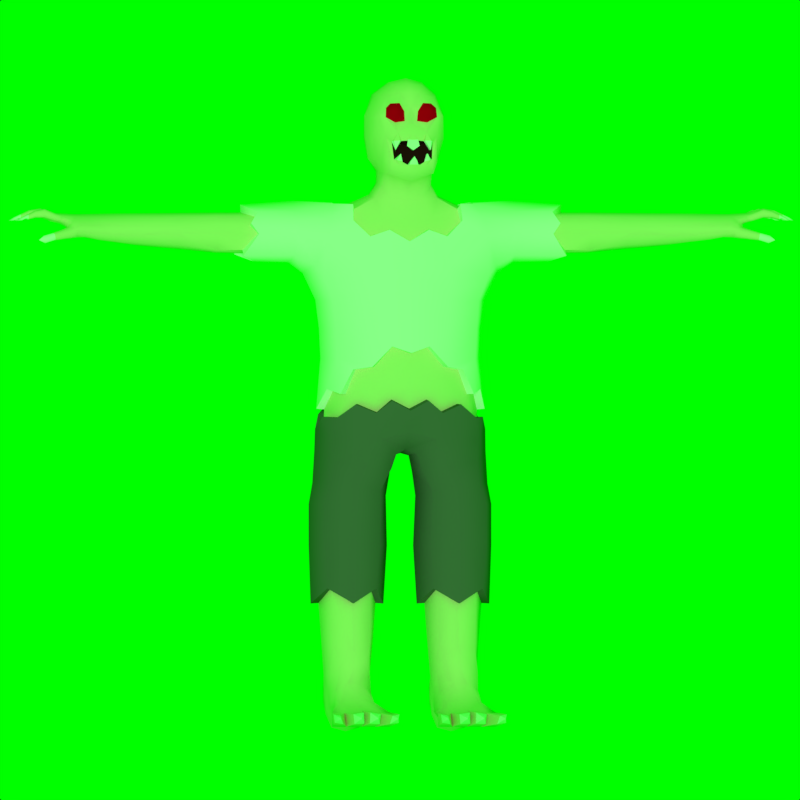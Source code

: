 # Source: zombie_character.blend  (saved by Blender 2.77.0; exported with 4.5.12 LTS)
import bpy
from mathutils import Matrix  # noqa: F401  (used for matrix-valued properties, if any)

bpy.ops.wm.read_factory_settings(use_empty=True)
scene = bpy.context.scene
scene.name = 'Scene'

# ---- collections
col_collection_1 = bpy.data.collections.new('Collection 1'); scene.collection.children.link(col_collection_1)

# ---- materials (node trees are filled in below, after node groups)
mat_main = bpy.data.materials.new('Main')
mat_main.alpha_threshold = 0.0
mat_main.use_transparent_shadow = False
mat_main.diffuse_color = (0.8073, 0.7639, 0.3899, 1.0)
mat_main.roughness = 0.5
mat_main.line_color = (0.0, 0.0, 0.0, 1.0)
mat_mouth = bpy.data.materials.new('mouth')
mat_mouth.alpha_threshold = 0.0
mat_mouth.use_transparent_shadow = False
mat_mouth.diffuse_color = (0.03968, 0.006722, 0.007072, 1.0)
mat_mouth.roughness = 0.5
mat_eyes = bpy.data.materials.new('Eyes')
mat_eyes.alpha_threshold = 0.0
mat_eyes.use_transparent_shadow = False
mat_eyes.diffuse_color = (1.0, 0.0, 0.007445, 1.0)
mat_eyes.roughness = 0.5
mat_shirt = bpy.data.materials.new('shirt')
mat_shirt.alpha_threshold = 0.0
mat_shirt.use_transparent_shadow = False
mat_shirt.diffuse_color = (1.0, 1.0, 1.0, 1.0)
mat_shirt.roughness = 0.5
mat_trousers = bpy.data.materials.new('Trousers')
mat_trousers.alpha_threshold = 0.0
mat_trousers.use_transparent_shadow = False
mat_trousers.diffuse_color = (0.1282, 0.1282, 0.1282, 1.0)
mat_trousers.roughness = 0.5
mat_teeth = bpy.data.materials.new('teeth')
mat_teeth.alpha_threshold = 0.0
mat_teeth.use_transparent_shadow = False
mat_teeth.diffuse_color = (1.0, 1.0, 1.0, 1.0)
mat_teeth.roughness = 0.5

# ---- material node trees

# ---- world
world_world = bpy.data.worlds.new('World'); scene.world = world_world
world_world.color = (0.0, 1.0, 0.0)
world_world.use_sun_shadow = False
world_world.sun_shadow_jitter_overblur = 0.0
world_world.cycles.sampling_method = 'MANUAL'

# ---- cameras
cam_camera = bpy.data.cameras.new('Camera')
cam_camera.type = 'ORTHO'
cam_camera.clip_end = 100.0
cam_camera.lens = 35.0
cam_camera.sensor_width = 32.0
cam_camera.sensor_height = 18.0
cam_camera.ortho_scale = 10.0
cam_camera.dof.focus_distance = 0.0
cam_camera.dof.aperture_fstop = 128.0

# ---- lights
light_hemi = bpy.data.lights.new('Hemi', 'SUN')
light_hemi.color = (0.7613, 0.7613, 0.7613)
light_hemi.transmission_factor = 0.0
light_hemi.angle = 0.1993
light_hemi.energy = 1.0
light_hemi.shadow_buffer_clip_start = 0.5
light_hemi.shadow_soft_size = 0.1
light_hemi.shadow_cascade_max_distance = 1000.0

# ---- meshes
me_plane = bpy.data.meshes.new('Plane')
me_plane.from_pydata([(-1.0, -1.0, 0.0), (1.0, -1.0, 0.0), (-1.0, 1.0, 0.0), (1.0, 1.0, 0.0)], [], [(0, 1, 3, 2)])
me_plane.use_remesh_preserve_volume = False
me_plane.use_remesh_preserve_attributes = False
me_plane.use_mirror_vertex_groups = False
me_plane.update()
me_character = bpy.data.meshes.new('Character')
me_character.from_pydata([(-0.8442, -0.1096, -0.3163), (-0.8249, -0.2159, 0.3474), (-0.4428, -3.064, 0.2606), (-0.9034, -3.069, 0.258), (-0.4645, -3.62, -0.2744), (-0.4364, -3.663, 0.3306), (-0.8833, -3.62, -0.2667), (-0.9072, -3.631, 0.4254), (-0.6437, 2.317, -0.2633), (-0.6568, 2.39, 0.3562), (-2.374, 1.904, -0.1456), (-2.375, 1.877, 0.2398), (-2.375, 2.287, -0.1703), (-2.375, 2.287, 0.2398), (-0.2781, 2.725, -0.0275), (-0.3036, 2.678, 0.4045), (-3.329, 1.975, -0.09898), (-3.304, 1.961, 0.175), (-0.2974, 3.785, 0.6003), (-0.4969, -4.092, -0.1287), (-0.4346, -4.017, 0.4767), (-0.8481, -4.092, -0.1285), (-0.9126, -4.0, 0.5534), (-0.9039, -3.759, -0.2802), (-0.4483, -3.768, -0.2833), (-0.824, -4.09, -0.2581), (-0.521, -4.09, -0.2581), (-0.9726, -0.1155, 0.02334), (-0.6755, -3.14, 0.3916), (-0.9247, -2.328, -0.262), (-0.922, -2.347, 0.2335), (-0.4284, -2.349, 0.2341), (-0.4283, -2.252, -0.2599), (-0.3945, -3.694, -0.06347), (-0.9581, -3.655, -0.04742), (-0.676, -3.515, -0.3257), (-0.4544, -3.408, -0.2218), (-0.9006, -3.404, -0.2208), (-0.9411, -3.422, 0.2492), (-0.4303, -3.423, 0.2191), (-0.772, 0.07565, 0.3944), (-0.8305, 0.1219, -0.3332), (-0.5858, 2.494, 0.08041), (-0.7984, 2.369, -0.143), (-0.875, 2.369, 0.1812), (-2.373, 1.843, 0.03482), (-2.375, 2.345, 0.03474), (-2.375, 2.082, 0.2972), (-2.375, 2.082, -0.2278), (-2.071, 1.896, -0.1519), (-1.875, 2.287, -0.1703), (-1.875, 2.287, 0.2398), (-2.057, 1.877, 0.2398), (-0.1164, 3.843, 0.6166), (-0.1775, 2.744, -0.1024), (-0.1994, 2.656, 0.4685), (-0.3189, 2.278, 0.4456), (-0.4019, -0.1502, 0.5214), (-0.3311, 2.716, 0.181), (-0.3865, 2.531, 0.3682), (-0.3874, 2.555, -0.117), (-3.3, 1.928, 0.03799), (-3.349, 2.062, 0.2808), (-3.355, 2.068, -0.2126), (-2.858, 1.942, 0.1902), (-2.864, 1.944, -0.1197), (-2.874, 2.183, -0.1972), (-0.4412, 0.4146, 0.5582), (-0.3969, -0.09619, -0.4984), (-0.501, -4.052, -0.01713), (-0.8447, -4.05, -0.01352), (-0.675, -4.032, 0.4402), (-0.6725, -4.138, -0.1136), (-0.9479, -3.828, 0.5454), (-0.3664, -3.901, 0.3446), (-0.4361, -3.937, -0.1679), (-0.9176, -3.922, -0.1627), (-0.8962, -3.775, 0.6735), (-0.4645, -3.778, 0.6677), (-1.038, -4.083, 0.8736), (-0.312, -4.083, 0.8736), (-0.6744, -3.727, -0.3751), (-0.6725, -4.06, -0.3868), (-0.46, -3.914, -0.2617), (-0.8908, -3.903, -0.2586), (-0.6725, -4.128, -0.2852), (-0.6729, -3.918, -0.3848), (-0.312, -3.901, 0.8736), (-0.675, -4.083, 0.8736), (-1.038, -3.901, 0.8736), (-0.4935, -4.083, 0.8736), (-0.9282, -3.854, -0.04307), (-0.4271, -3.89, -0.06479), (-0.6727, -4.077, 0.05551), (-0.4241, -0.006395, -0.5216), (-0.1912, 2.502, 0.4259), (-0.4585, 0.1491, 0.5821), (-2.875, 2.082, -0.2278), (-2.857, 1.892, 0.03538), (-4.444, 2.33, -0.01384), (-0.1856, 2.56, -0.2191), (-0.1797, 3.346, 0.778), (-1.875, 1.834, 0.03474), (-1.875, 2.082, 0.2972), (-2.041, 2.345, 0.03474), (-2.875, 2.082, 0.2972), (-1.875, 2.082, -0.2278), (-0.4218, 2.57, 0.1195), (-0.3895, -3.463, -0.02037), (-0.675, -3.335, 0.4275), (-0.9724, -3.446, -0.009242), (-0.675, -3.72, 0.6607), (-0.6755, -2.535, -0.3758), (-0.3125, -2.535, -0.01279), (-0.6755, -2.535, 0.3178), (-1.038, -2.535, -0.01279), (-4.435, 2.34, -0.05449), (-4.64, 2.356, -0.1915), (-4.424, 2.238, 0.04066), (-4.425, 2.238, 0.1226), (-4.437, 2.237, 0.08185), (-4.451, 2.33, 0.1224), (-4.44, 2.341, 0.08157), (-4.45, 2.331, 0.04082), (-4.438, 2.289, 0.02708), (-4.64, 2.321, -0.2265), (-4.447, 2.328, 0.1766), (-4.435, 2.237, 0.2135), (-4.425, 2.237, 0.1773), (-4.436, 2.287, 0.1638), (-4.44, 2.25, 0.2518), (-4.425, 2.28, 0.2609), (-4.445, 2.32, 0.2477), (-4.435, 2.333, 0.2099), (-4.354, 2.213, 0.1495), (-4.376, 2.233, -0.2066), (-4.331, 2.214, -0.1021), (-4.328, 2.326, -0.1058), (-4.38, 2.237, 0.2435), (-4.33, 2.321, 0.1458), (-4.224, 2.154, 0.3849), (-4.207, 2.139, -0.02642), (-4.338, 2.211, 0.03015), (-4.286, 2.124, 0.2111), (-4.178, 2.122, -0.05088), (-4.235, 2.143, 0.06575), (-4.217, 2.104, 0.103), (-4.315, 2.334, 0.0174), (-4.337, 2.298, -0.1891), (-4.125, 2.083, -0.05779), (-4.157, 2.13, -0.1399), (-4.184, 2.107, 0.3837), (-4.361, 2.3, 0.2298), (-4.179, 2.036, 0.3108), (-4.153, 2.067, 0.08549), (-0.5487, -3.716, -0.3449), (-0.5912, -4.065, -0.3565), (-0.8056, -3.715, -0.348), (-0.7538, -4.065, -0.3565), (-0.7899, -3.915, -0.3545), (-0.559, -3.915, -0.3532), (-0.413, -3.787, -0.1905), (-0.9443, -3.769, -0.1857), (-0.3995, -3.589, -0.1626), (-0.9527, -3.578, -0.1553), (-0.4071, -3.635, 0.1226), (-0.9555, -3.605, 0.165), (-0.518, -3.979, 0.1291), (-0.8628, -3.999, 0.2094), (-0.9388, -3.834, 0.2123), (-0.4284, -3.864, 0.1312), (-0.8565, -4.083, 0.8736), (-0.762, -3.539, 0.4768), (-0.5885, -3.535, 0.4009), (-0.5215, -3.273, 0.3839), (-0.8155, -3.303, 0.3682), (-3.647, 1.973, 0.0511), (-3.66, 1.984, 0.1799), (-3.719, 2.332, 0.02828), (-3.71, 2.278, 0.1749), (-3.703, 2.072, 0.2689), (-3.695, 2.097, -0.1763), (-3.74, 2.03, -0.06857), (-3.721, 2.301, -0.1213), (-4.433, 2.236, -0.05466), (-4.425, 2.238, -0.09572), (-4.424, 2.238, -0.01394), (-4.446, 2.33, -0.09548), (-4.639, 2.296, -0.2165), (-4.435, 2.288, -0.1089), (-4.425, 2.237, -0.1503), (-4.423, 2.332, -0.1814), (-4.436, 2.326, -0.1508), (-4.412, 2.277, -0.2298), (-4.43, 2.249, -0.2218), (-4.427, 2.237, -0.1851), (-4.43, 2.318, -0.217), (-4.64, 2.286, -0.1911), (-0.3318, 2.697, 0.3029), (-0.322, 2.721, 0.06688), (-0.2816, 3.056, 0.813), (-0.4317, 2.535, 0.2548), (-0.3641, 3.019, -0.08339), (-0.3472, 2.972, 0.627), (-0.4469, 3.016, 0.1999), (-0.2741, 2.834, 0.7473), (-0.2168, 3.016, -0.1769), (-0.3835, 3.001, 0.4524), (-0.4277, 3.031, 0.05154), (-0.3312, 3.298, 0.7089), (-0.4942, 3.283, 0.2375), (-0.3012, 2.857, -0.0264), (-0.2074, 2.895, -0.1287), (-0.2983, 2.834, 0.5153), (-0.3227, 2.864, 0.2084), (-0.206, 2.799, 0.6112), (-0.3067, 2.846, 0.3803), (-0.3259, 2.879, 0.08153), (-4.425, 2.279, -0.1368), (-4.529, 2.298, -0.2249), (-4.425, 2.279, -0.0003173), (-4.529, 2.285, -0.1911), (-4.425, 2.279, 0.1363), (-4.529, 2.332, -0.2379), (-4.529, 2.379, -0.1916), (-4.529, 2.366, -0.1577), (-4.575, 2.393, -0.055), (-4.735, 2.314, -0.1914), (-4.575, 2.284, -0.0548), (-4.575, 2.297, -0.01394), (-4.575, 2.379, -0.09597), (-4.575, 2.297, -0.09572), (-4.575, 2.38, -0.01399), (-4.735, 2.289, -0.2156), (-4.602, 2.342, 0.027), (-4.602, 2.287, 0.08163), (-4.602, 2.397, 0.08168), (-4.602, 2.301, 0.04066), (-4.602, 2.383, 0.04067), (-4.602, 2.301, 0.1226), (-4.602, 2.383, 0.1227), (-4.58, 2.335, 0.1642), (-4.735, 2.272, -0.2087), (-4.58, 2.335, 0.2735), (-4.58, 2.39, 0.2189), (-4.58, 2.28, 0.2188), (-4.58, 2.294, 0.1778), (-4.58, 2.376, 0.1779), (-4.58, 2.376, 0.2599), (-4.58, 2.294, 0.2598), (-4.529, 2.366, -0.2253), (-4.529, 2.298, -0.1574), (-4.735, 2.265, -0.1912), (-4.575, 2.338, -0.1095), (-4.529, 2.332, -0.1447), (-4.575, 2.339, -0.0003173), (-4.602, 2.342, 0.1363), (-4.639, 2.347, -0.1661), (-4.708, 2.37, -0.05498), (-4.233, 2.04, 0.2343), (-4.708, 2.283, -0.05482), (-4.707, 2.295, -0.02339), (-4.707, 2.358, -0.08645), (-4.707, 2.295, -0.08629), (-4.707, 2.358, -0.02346), (-4.216, 2.046, 0.3693), (-4.747, 2.329, 0.03834), (-4.747, 2.286, 0.08174), (-4.747, 2.373, 0.08178), (-4.746, 2.298, 0.05023), (-4.746, 2.361, 0.05025), (-4.746, 2.298, 0.1133), (-4.746, 2.361, 0.1133), (-4.692, 2.324, 0.1751), (-4.692, 2.323, 0.2619), (-4.692, 2.367, 0.2186), (-4.692, 2.28, 0.2185), (-4.692, 2.292, 0.187), (-4.692, 2.355, 0.187), (-4.692, 2.355, 0.2501), (-4.692, 2.292, 0.25), (-4.639, 2.346, -0.2168), (-4.639, 2.296, -0.1659), (-4.274, 2.136, 0.3934), (-4.708, 2.326, -0.09826), (-4.64, 2.321, -0.1561), (-4.708, 2.326, -0.01153), (-4.747, 2.329, 0.1252), (-4.735, 2.307, -0.1738), (-4.807, 2.323, -0.05494), (-4.807, 2.259, -0.05483), (-4.807, 2.268, -0.03205), (-4.807, 2.314, -0.07775), (-4.807, 2.268, -0.07764), (-4.807, 2.314, -0.0321), (-4.855, 2.292, 0.05014), (-4.855, 2.26, 0.08168), (-4.855, 2.323, 0.08171), (-4.854, 2.269, 0.05884), (-4.854, 2.315, 0.05886), (-4.854, 2.269, 0.1045), (-4.854, 2.314, 0.1045), (-4.784, 2.29, 0.1867), (-4.784, 2.29, 0.2499), (-4.784, 2.322, 0.2183), (-4.784, 2.258, 0.2183), (-4.783, 2.267, 0.1954), (-4.783, 2.313, 0.1955), (-4.783, 2.313, 0.2412), (-4.783, 2.267, 0.2411), (-4.735, 2.307, -0.2089), (-4.735, 2.272, -0.1737), (-4.807, 2.291, -0.0864), (-4.735, 2.29, -0.167), (-4.807, 2.291, -0.02337), (-4.855, 2.292, 0.1132), (-4.257, 2.036, 0.3841), (-4.281, 2.04, 0.2838), (-4.294, 2.082, 0.2647), (-4.266, 2.021, 0.3323), (-4.306, 2.158, 0.3301), (-4.242, 2.088, 0.4012), (-4.45, 2.059, 0.3457), (-4.374, 2.075, 0.3147), (-4.371, 2.115, 0.3212), (-4.345, 2.014, 0.3628), (-4.363, 2.031, 0.323), (-4.364, 2.137, 0.3728), (-4.335, 2.071, 0.4247), (-4.334, 2.028, 0.4055), (-4.348, 2.115, 0.4133), (-4.52, 2.043, 0.3828), (-4.452, 2.099, 0.3621), (-4.421, 2.004, 0.3918), (-4.438, 2.018, 0.3548), (-4.439, 2.111, 0.4015), (-4.41, 2.056, 0.4475), (-4.408, 2.016, 0.4311), (-4.422, 2.097, 0.4384), (-3.993, 2.285, 0.1814), (-4.517, 2.079, 0.3935), (-4.496, 1.998, 0.4208), (-4.506, 2.01, 0.3873), (-4.511, 2.087, 0.4288), (-4.487, 2.041, 0.4668), (-4.48, 2.008, 0.4525), (-4.492, 2.077, 0.4588), (-3.989, 2.327, 0.0237), (-4.008, 2.31, -0.1331), (-3.847, 2.0, 0.07188), (-3.892, 2.11, -0.1706), (-3.915, 2.012, 0.2349), (-3.956, 2.086, 0.3188), (-2.375, 2.185, 0.2683), (-2.375, 2.185, -0.1988), (-1.97, 2.185, 0.2685), (-2.875, 2.183, 0.2668), (-2.01, 2.185, -0.199), (-4.269, 2.204, -0.1679), (-4.226, 2.229, -0.1917), (-4.238, 2.216, 0.314), (-3.721, 2.188, 0.2665), (-3.75, 2.2, -0.2222), (-3.969, 2.21, -0.2016), (-3.978, 2.186, 0.3063), (-4.85, 2.278, 0.2182), (-4.793, 2.279, -0.1913), (-4.875, 2.279, -0.05488), (-4.925, 2.279, 0.08166), (-4.54, 2.035, 0.4389), (-4.61, 1.964, 0.4316), (-4.595, 1.974, 0.4633), (-4.602, 2.007, 0.4776), (-4.163, 2.326, 0.02147), (-4.105, 2.109, 0.3692), (-4.185, 2.29, 0.2103), (-4.181, 2.303, -0.1494), (-4.023, 2.031, 0.08279), (-4.053, 2.126, -0.1581), (-4.059, 2.041, 0.2945), (-3.992, 2.061, -0.05703), (-4.12, 2.212, -0.203), (-4.137, 2.184, 0.3655), (-4.258, 2.092, 0.2292), (-4.284, 2.294, 0.2317), (-4.33, 2.246, -0.2162), (-4.329, 2.211, 0.2287), (-4.333, 2.108, 0.2837), (-4.295, 2.178, 0.2546), (-4.303, 2.246, 0.2728), (-4.289, 2.159, 0.178), (-4.25, 2.259, 0.2608), (-4.294, 2.217, 0.277), (-4.126, 2.048, 0.2061), (-4.367, 2.264, 0.2603), (-0.6325, 2.443, 0.2178), (-0.6292, 2.441, -0.1039), (0.0, 2.639, 0.498), (0.0, 2.755, -0.1502), (0.0, 2.247, 0.4815), (0.0, 0.5843, 0.6351), (0.0, -0.1051, 0.5828), (0.0, -0.04246, -0.5585), (0.0, 2.585, -0.2326), (0.0, 0.1712, 0.6184), (0.0, 0.268, -0.588), (0.0, 3.321, 0.8135), (0.0, 2.48, 0.4564), (0.0, 2.966, -0.2429), (0.0, 2.774, 0.7975), (0.0, 2.902, -0.1826), (0.0, 2.731, 0.6499), (-0.9114, -2.933, -0.2514), (-0.6752, -2.973, -0.3564), (-0.4395, -2.919, -0.251), (-0.3481, -3.009, -0.009049), (-1.002, -3.009, -0.009173), (-0.6498, 0.3808, 0.4325), (0.0, 2.407, -0.2925), (-0.3186, 2.156, -0.4332), (0.0, 2.049, -0.441), (-0.875, 2.369, 0.03474), (0.0, 2.898, 0.8668), (-0.1558, 2.922, 0.8397), (0.0, 4.023, 0.3633), (0.0, 3.985, 0.04077), (0.0, 3.923, -0.09119), (0.0, 4.018, 0.1982), (0.0, 3.952, 0.5338), (-0.08684, 3.611, 0.7026), (-0.1799, 3.932, 0.4895), (-0.1999, 3.963, 0.1661), (-0.1743, 3.96, -0.0004448), (-0.2065, 3.973, 0.3303), (-0.3885, 3.824, 0.2897), (-0.3579, 3.82, -0.04587), (0.0, 3.768, -0.2122), (-0.3887, 3.818, 0.1179), (-0.3498, 3.809, 0.4603), (-0.2087, 3.808, -0.1338), (-0.261, 3.529, -0.1773), (-0.4524, 3.549, 0.4904), (-0.4754, 3.551, 0.07725), (0.0, 3.521, -0.2765), (0.0, 3.261, 0.7441), (-0.4409, 3.536, -0.08848), (-0.4073, 3.562, 0.6671), (-0.5032, 3.562, 0.2562), (-0.4002, 3.262, -0.09716), (-0.2404, 3.008, 0.8221), (0.0, 2.928, 0.8426), (0.0, 3.242, -0.2557), (-0.4748, 3.276, 0.05405), (-0.4507, 3.272, 0.512), (-0.2322, 3.255, -0.1909), (-0.07879, 3.488, 0.6912), (0.0, 3.573, 0.7164), (0.0, 3.662, 0.6841), (-0.1494, 3.714, 0.7139), (0.0, 3.456, 0.7484), (-0.3273, 3.537, 0.7221), (0.0, 3.846, 0.6248), (-0.203, 3.471, 0.7066), (-0.2614, 3.708, 0.6767), (-3.298, 2.185, 0.2666), (-0.9842, -0.3614, 0.001241), (-2.82, 2.284, 0.2182), (-3.265, 2.281, 0.1965), (-2.823, 2.341, 0.03259), (-3.271, 2.336, 0.03044), (-2.824, 2.292, -0.154), (-3.273, 2.296, -0.1376), (-3.312, 2.191, -0.2097), (0.0, 1.976, 0.5228), (-0.4776, 2.045, 0.4659), (-0.1593, 2.234, -0.4371), (-0.4613, 2.281, -0.3482), (-0.3325, 2.439, -0.2961), (-0.5156, 2.436, -0.1902), (-0.2388, 2.124, 0.4943), (-0.6872, 2.217, 0.411), (-0.2204, 0.6664, 0.5968), (-0.8852, 0.1332, 0.1849), (-0.2233, 0.008796, 0.5663), (-0.6134, -0.2702, -0.3906), (-0.6358, -0.0466, 0.4486), (-0.919, -0.1715, -0.1392), (-0.9316, -0.2099, 0.1114), (-0.197, -0.1474, -0.5146), (-0.1723, 3.207, 0.6763), (-0.1561, 2.978, 0.74), (0.0, 2.94, 0.772), (0.0, 3.175, 0.7266), (-0.2537, 3.16, 0.7859), (-0.2471, 3.084, 0.804), (-0.1421, 3.239, 0.7879), (-0.05881, 3.244, 0.8034), (-0.1374, 2.977, 0.8539), (-0.07822, 2.942, 0.8664), (-0.1637, 3.079, 0.861), (0.0, 3.044, 0.8781), (-0.04355, 2.98, 0.8317), (-0.2604, 3.235, 0.7678), (0.0, 3.121, 0.8023), (-0.217, 3.125, 0.7904), (-0.05574, 2.945, 0.8803), (-0.07219, 3.176, 0.7975), (0.0, 2.947, 0.8913), (-0.2152, 3.003, 0.8675), (-0.1548, 2.989, 0.8706), (-0.04209, 2.988, 0.9007), (0.0, 3.048, 0.935), (-0.24, 3.242, 0.8128), (-0.1584, 3.246, 0.8147), (-0.1713, 3.083, 0.9179), (-0.06522, 3.258, 0.8257), (0.0, 3.253, 0.8338), (-0.07973, 3.18, 0.8544), (0.0, 3.126, 0.8592), (-0.2246, 3.13, 0.8473), (-0.2618, 3.586, 0.7761), (-0.1576, 3.566, 0.7667), (-0.1839, 3.676, 0.7673), (-0.2489, 3.676, 0.7595), (-0.07459, 2.9, 0.8555), (-0.675, -3.885, 0.9284), (-0.8891, -3.913, 0.9279), (-0.4625, -3.913, 0.9279), (-0.2649, -3.928, 1.29), (-0.2776, -4.033, 1.311), (-0.3859, -4.049, 1.29), (-0.3535, -3.944, 1.309), (-0.982, -4.049, 1.29), (-1.091, -4.033, 1.311), (-1.103, -3.928, 1.29), (-1.015, -3.944, 1.309), (-0.7146, -3.904, 1.29), (-0.7097, -4.043, 1.29), (-0.8505, -3.924, 1.288), (-0.8356, -4.049, 1.29), (-0.5143, -4.049, 1.29), (-0.6403, -4.043, 1.29), (-0.6353, -3.904, 1.29), (-0.4994, -3.924, 1.288), (-0.3199, -3.984, 1.5), (-0.5702, -3.978, 1.489), (-0.7797, -3.978, 1.489), (-1.049, -3.983, 1.5), (-1.433, 1.724, 0.03174), (-1.4, 1.812, 0.3112), (-1.399, 2.229, 0.3747), (-1.381, 2.366, 0.3011), (-1.391, 2.077, -0.3263), (-1.429, 1.819, -0.2351), (-0.8099, 2.455, -0.1929), (-1.381, 2.366, -0.2316), (-0.8942, 2.456, 0.2252), (-0.6841, 2.45, 0.4313), (-1.197, 1.761, -0.2949), (-1.152, 1.681, 0.3221), (-1.878, 2.355, -0.2437), (-1.878, 2.356, 0.3121), (-2.057, 1.805, 0.3094), (-1.392, 2.079, 0.3958), (-1.399, 2.226, -0.3063), (-0.6577, 2.395, -0.3232), (-2.073, 1.824, -0.2214), (-0.4554, -0.005247, -0.6166), (0.0, 0.2635, -0.6862), (-0.9074, 0.1269, -0.3969), (-1.877, 1.734, 0.03085), (-1.876, 2.078, 0.3972), (-1.971, 2.212, 0.3648), (-2.045, 2.445, 0.03474), (-1.025, 2.05, 0.5373), (-0.9819, 2.277, 0.4609), (-1.242, 1.589, -0.005539), (-0.9778, 2.273, -0.396), (-1.876, 2.075, -0.3275), (-2.012, 2.212, -0.2953), (0.0, 1.632, -0.628), (0.0, 2.068, -0.5369), (-0.6995, 0.3848, 0.5192), (-0.4832, 0.4162, 0.649), (-0.8756, 0.5146, 0.405), (-0.4775, 2.327, -0.4353), (-0.3326, 2.178, -0.5298), (-0.1595, 2.251, -0.5357), (-1.379, 2.49, 0.03508), (-0.8796, 2.469, 0.03213), (-0.8507, 0.07838, 0.4561), (0.0, 1.985, 0.6221), (0.0, 1.654, 0.6519), (0.0, 1.327, 0.6817), (0.0, 0.9975, 0.7118), (-0.2506, 2.13, 0.5934), (-0.4913, 2.047, 0.5649), (-0.6949, 2.247, 0.5064), (-0.5109, 1.632, 0.5844), (-0.4882, 0.9075, 0.6342), (-0.4957, 1.275, 0.6073), (-0.8964, 0.888, 0.3927), (-0.9242, 1.24, 0.3805), (-1.045, 1.54, 0.3934), (0.0, 0.7078, -0.7269), (0.0, 1.174, -0.689), (-0.5057, 1.688, -0.5959), (-0.4664, 0.4984, -0.6105), (-0.4784, 0.895, -0.6502), (-0.4871, 1.291, -0.6264), (-1.045, 1.679, -0.4628), (-1.027, 2.084, -0.4359), (-0.8712, 0.5312, -0.4024), (-0.8892, 0.9161, -0.3981), (-0.9196, 1.288, -0.3896), (-1.077, 1.255, -0.01487), (-1.031, 0.8991, -0.01617), (-1.015, 0.5268, -0.004938), (-1.072, -0.1066, 0.01743), (-0.9773, 0.1398, 0.2234), (-0.2382, 0.6712, 0.6951), (0.0, 0.5895, 0.7338), (-0.8962, -0.4649, -0.3757), (-0.916, -0.1155, -0.3856), (-0.1881, -1.191, 0.0244), (-0.3328, -1.143, 0.4044), (-0.6718, -0.4566, 0.5076), (-0.889, -0.2208, 0.4241), (-0.6034, -1.203, -0.5245), (-0.3006, -0.953, -0.3762), (-0.2448, -0.8245, -0.2825), (-0.2341, -0.00849, 0.6642), (0.0, -0.1312, 0.6772), (-0.1301, -0.67, 0.4197), (0.0, -0.6079, 0.3822), (-0.6431, -0.2836, -0.4852), (0.0, -0.3997, 0.604), (0.0, -0.6609, 0.009677), (0.0, -0.3074, -0.5976), (0.0, -0.06532, -0.6554), (-0.5079, -0.5623, -0.5295), (-0.6966, -1.06, 0.4712), (-0.323, -1.815, -0.3656), (-0.326, -1.816, 0.3475), (0.0, -0.5463, -0.3939), (-0.1726, -0.6105, -0.4079), (-0.6723, -0.05442, 0.5413), (-0.4246, -0.1608, 0.6183), (-0.1887, -0.8468, 0.4049), (-0.2073, -0.1687, -0.6117), (-0.4174, -0.1163, -0.5941), (-0.3498, -0.4839, 0.5913), (-0.1029, -0.6905, 0.0253), (-0.1399, -0.883, 0.04637), (-0.3575, -0.4207, -0.5412), (-0.6819, -2.541, -0.4754), (-0.9985, -2.335, -0.3291), (-0.3616, -2.257, -0.3342), (-0.2129, -2.543, -0.008023), (-0.3634, -2.356, 0.3098), (-0.6758, -2.541, 0.4176), (-0.9884, -2.353, 0.3079), (-0.6808, -1.52, 0.4619), (-1.024, -1.815, 0.3436), (-1.163, -1.811, -0.01022), (-1.138, -2.541, -0.0116), (-0.9448, -1.072, -0.4237), (-0.8077, -1.509, -0.5171), (-1.032, -1.816, -0.3564), (-0.9338, -0.5008, 0.3603), (-0.6394, -0.6321, 0.5239), (-0.9141, -0.769, 0.3671), (-0.1673, -1.815, -0.01008), (-0.5195, -0.8348, 0.5194), (-0.5761, -0.8602, -0.4997), (-0.9389, -0.7378, -0.3769), (-0.2012, -0.6994, -0.3342), (-0.3704, -0.6908, 0.5416), (-0.3363, -0.7159, -0.4478), (-1.115, -1.038, -0.01738), (-1.038, -1.305, -0.349), (-1.091, -0.6401, -0.01419), (-1.163, -1.299, -0.01011), (-1.028, -1.305, 0.3399), (-0.9281, -1.024, 0.388), (-1.084, -0.3599, -0.001034), (-1.009, -0.1754, -0.1817), (-1.023, -0.2071, 0.1521), (-4.816, 2.276, -0.1914), (-4.816, 2.269, -0.1738), (-4.888, 2.276, -0.07775), (-4.888, 2.285, -0.05494), (-4.888, 2.276, -0.0321), (-4.935, 2.277, 0.05886), (-4.936, 2.286, 0.08171), (-4.935, 2.277, 0.1045), (-4.936, 2.254, 0.05014), (-4.864, 2.275, 0.1955), (-4.865, 2.252, 0.1867), (-4.864, 2.275, 0.2412), (-4.865, 2.252, 0.2499), (-4.865, 2.284, 0.2183), (-4.816, 2.269, -0.2089), (-4.816, 2.252, -0.2156), (-4.874, 2.241, -0.1913), (-4.888, 2.253, -0.0864), (-4.816, 2.252, -0.167), (-4.888, 2.253, -0.02337), (-4.936, 2.254, 0.1132), (-4.956, 2.241, -0.05488), (-5.006, 2.241, 0.08166), (-4.931, 2.241, 0.2182), (-4.607, 2.043, 0.4696), (-4.626, 2.053, 0.4396), (-4.69, 2.001, 0.4497), (-0.3191, 3.652, 0.6994)], [], [(35, 36, 4), (34, 110, 164), (175, 38, 7, 172), (33, 108, 165), (201, 59, 15, 198), (106, 49, 10, 48), (104, 50, 12, 46), (355, 51, 13, 353), (102, 52, 11, 45), (215, 55, 397, 411), (100, 54, 398, 403), (192, 137, 191), (98, 64, 17, 61), (97, 65, 16, 63), (401, 404, 483), (95, 56, 399, 407), (70, 93, 168), (170, 74, 20, 167), (91, 76, 21, 70), (160, 83, 26, 156), (82, 85, 158), (161, 75, 83), (75, 19, 26, 83), (26, 85, 156), (19, 72, 85, 26), (72, 21, 25, 85), (23, 6, 157), (81, 35, 155), (159, 86, 82, 158), (157, 81, 86, 159), (155, 24, 83, 160), (20, 74, 87, 80), (74, 5, 78, 87), (79, 22, 171), (88, 71, 90), (73, 77, 7), (73, 22, 79, 89), (71, 20, 90), (169, 91, 70, 168), (166, 34, 91, 169), (76, 91, 162), (21, 76, 84, 25), (162, 6, 23), (75, 92, 69, 19), (163, 33, 161), (165, 5, 74, 170), (72, 93, 70, 21), (19, 69, 93, 72), (167, 20, 71), (68, 94, 488), (0, 41, 484), (55, 95, 407, 397), (15, 59, 95, 55), (59, 9, 56, 95), (67, 96, 404, 400), (57, 96, 485), (66, 97, 63), (354, 48, 97, 66), (48, 10, 65, 97), (65, 98, 61, 16), (10, 45, 98, 65), (45, 11, 64, 98), (194, 135, 195), (118, 120, 235, 237), (60, 14, 54, 100), (213, 15, 55, 215), (49, 102, 45, 10), (52, 103, 47, 11), (51, 104, 46, 13), (64, 105, 62, 17), (11, 47, 105, 64), (13, 356, 353), (357, 106, 48, 354), (396, 8, 43), (60, 107, 58, 199), (107, 42, 201), (0, 27, 41), (27, 1, 482), (4, 36, 163), (172, 173, 109), (39, 2, 174), (109, 28, 175), (7, 38, 166), (20, 80, 90), (109, 175, 172), (172, 7, 77), (37, 35, 6), (3, 416, 110, 38), (30, 115, 416, 3), (113, 31, 2, 415), (193, 194, 219, 223), (136, 142, 184), (142, 186, 184), (136, 185, 189), (147, 137, 116), (137, 187, 116), (99, 147, 116), (187, 137, 189), (185, 136, 184), (194, 195, 221, 219), (147, 142, 124), (142, 118, 124), (222, 121, 240, 256), (133, 126, 247, 244), (142, 134, 120), (134, 119, 120), (139, 147, 122), (147, 123, 122), (121, 139, 122), (118, 142, 120), (394, 152, 131), (152, 132, 131), (119, 222, 256, 239), (131, 132, 248, 243), (116, 187, 230, 226), (152, 139, 133), (139, 126, 133), (134, 138, 127), (138, 130, 127), (139, 134, 129), (134, 128, 129), (126, 139, 129), (128, 134, 127), (132, 152, 133), (126, 129, 241, 247), (145, 146, 143), (144, 146, 141), (154, 146, 144), (130, 138, 131), (136, 141, 145, 142), (358, 136, 135), (196, 148, 193), (388, 392, 386), (148, 359, 385), (149, 154, 144), (146, 145, 141), (153, 151, 265), (150, 149, 144), (123, 147, 124), (17, 62, 180, 177), (61, 17, 177, 176), (16, 61, 176, 182), (63, 16, 182, 181), (81, 155, 160, 86), (23, 157, 159, 84), (84, 159, 158, 25), (4, 24, 155), (35, 4, 155), (35, 81, 157), (6, 35, 157), (85, 82, 156), (85, 25, 158), (86, 160, 156, 82), (161, 92, 75), (33, 92, 161), (76, 162, 84), (84, 162, 23), (164, 6, 162), (91, 34, 162), (4, 161, 24), (24, 161, 83), (34, 164, 162), (108, 33, 163), (36, 108, 163), (4, 163, 161), (37, 6, 164), (110, 37, 164), (110, 34, 166), (38, 110, 166), (69, 167, 93), (93, 167, 71), (33, 165, 170, 92), (7, 166, 169, 73), (73, 169, 168, 22), (92, 170, 167, 69), (71, 22, 168), (93, 71, 168), (39, 5, 165), (108, 39, 165), (526, 77, 89), (171, 88, 537, 539), (22, 71, 171), (71, 88, 171), (173, 172, 111), (111, 172, 77), (5, 173, 78), (78, 173, 111), (3, 38, 175), (28, 3, 175), (28, 109, 174), (2, 28, 174), (39, 174, 173, 5), (173, 174, 109), (147, 373, 137), (384, 375, 139), (380, 377, 154, 149), (381, 378, 150, 359), (154, 377, 393), (378, 380, 149, 150), (379, 374, 151, 153), (148, 196, 191), (137, 148, 191), (136, 190, 195), (135, 136, 195), (136, 189, 137), (123, 124, 234, 238), (135, 194, 193), (385, 135, 193), (9, 59, 201), (395, 9, 201), (42, 107, 60), (396, 42, 60), (60, 199, 14), (107, 201, 198, 58), (211, 217, 208, 202), (214, 216, 207, 204), (211, 202, 206, 212), (212, 206, 408, 410), (216, 213, 203, 207), (217, 214, 204, 208), (408, 206, 454, 451), (199, 58, 214, 217), (198, 15, 213, 216), (54, 212, 410, 398), (14, 211, 212, 54), (58, 198, 216, 214), (14, 199, 217, 211), (213, 205, 203), (205, 215, 411, 409), (213, 215, 205), (184, 186, 229, 228), (128, 127, 245, 246), (195, 190, 251, 221), (121, 122, 236, 240), (187, 189, 253, 230), (220, 99, 232, 255), (119, 134, 222), (139, 222, 134), (139, 121, 222), (142, 147, 220), (186, 142, 220), (147, 99, 220), (136, 218, 190), (192, 218, 137), (137, 218, 136), (245, 249, 280, 276), (251, 254, 285, 282), (237, 235, 267, 269), (244, 247, 278, 275), (243, 248, 279, 274), (230, 253, 284, 262), (247, 241, 273, 278), (253, 231, 263, 284), (246, 245, 276, 277), (232, 226, 258, 264), (231, 228, 260, 263), (256, 240, 272, 287), (226, 230, 262, 258), (239, 256, 287, 271), (221, 251, 282, 197), (228, 229, 261, 260), (192, 191, 224, 225), (122, 123, 238, 236), (185, 184, 228, 231), (124, 118, 237, 234), (190, 218, 254, 251), (99, 116, 226, 232), (218, 192, 225, 254), (127, 130, 249, 245), (129, 128, 246, 241), (130, 131, 243, 249), (186, 220, 255, 229), (132, 133, 244, 248), (191, 196, 250, 224), (189, 185, 231, 253), (120, 119, 239, 235), (196, 193, 223, 250), (125, 188, 242, 233), (266, 269, 298, 295), (273, 277, 306, 302), (188, 197, 252, 242), (285, 257, 288, 313), (268, 270, 299, 297), (276, 280, 309, 305), (282, 285, 313, 311), (269, 267, 296, 298), (275, 278, 307, 304), (274, 279, 308, 303), (262, 284, 312, 292), (278, 273, 302, 307), (284, 263, 293, 312), (277, 276, 305, 306), (264, 258, 289, 294), (236, 238, 270, 268), (254, 225, 257, 285), (219, 221, 197, 188), (241, 246, 277, 273), (234, 237, 269, 266), (223, 219, 188, 125), (249, 243, 274, 280), (235, 239, 271, 267), (229, 255, 286, 261), (225, 224, 117, 257), (248, 244, 275, 279), (240, 236, 268, 272), (224, 250, 281, 117), (238, 234, 266, 270), (255, 232, 264, 286), (250, 223, 125, 281), (242, 252, 366), (242, 366, 233), (280, 274, 303, 309), (267, 271, 300, 296), (261, 286, 314, 291), (257, 117, 227, 288), (279, 275, 304, 308), (272, 268, 297, 301), (117, 281, 310, 227), (270, 266, 295, 299), (286, 264, 294, 314), (281, 125, 233, 310), (260, 261, 291, 290), (197, 282, 311, 252), (271, 287, 315, 300), (258, 262, 292, 289), (287, 272, 301, 315), (263, 260, 290, 293), (283, 140, 320), (143, 146, 383), (146, 154, 259), (153, 259, 393), (265, 151, 321), (327, 330, 283), (317, 259, 319), (316, 265, 321), (140, 283, 321), (265, 316, 319), (153, 265, 319), (259, 317, 318), (383, 259, 318), (320, 387, 324, 327), (316, 321, 328, 329), (143, 318, 387), (388, 390, 143, 320), (330, 327, 335, 338), (326, 325, 333, 334), (329, 328, 336, 337), (325, 329, 337, 333), (318, 317, 326, 323), (321, 283, 330, 328), (317, 319, 325, 326), (319, 316, 329, 325), (337, 336, 344, 345), (333, 337, 345, 341), (336, 338, 346, 344), (332, 322, 331, 340), (323, 326, 334, 322), (327, 324, 332, 335), (324, 323, 322, 332), (328, 330, 338, 336), (334, 333, 341, 342), (338, 335, 343, 346), (322, 334, 342, 331), (335, 332, 340, 343), (177, 180, 352, 351), (181, 182, 350), (176, 177, 351, 349), (362, 181, 350, 363), (182, 176, 349), (179, 178, 347, 339), (178, 183, 348, 347), (361, 179, 339, 364), (180, 361, 364, 352), (183, 362, 363, 348), (382, 375, 360), (140, 151, 382), (390, 134, 142), (150, 144, 358, 359), (360, 320, 140), (138, 134, 386), (144, 141, 136, 358), (50, 357, 354, 12), (47, 353, 356, 105), (12, 354, 66), (103, 355, 353, 47), (105, 356, 62), (252, 311, 366), (313, 366, 311), (314, 294, 692, 707), (304, 307, 697, 701), (297, 299, 693, 694), (303, 308, 699, 700), (310, 233, 703, 702), (313, 288, 689, 706), (307, 302, 698, 697), (314, 367, 291), (290, 291, 367), (290, 367, 293), (293, 367, 312), (227, 310, 702, 688), (294, 289, 691, 692), (295, 298, 368), (296, 368, 298), (296, 300, 368), (300, 315, 368), (368, 315, 708, 710), (308, 304, 701, 699), (292, 312, 705, 690), (312, 367, 709, 705), (302, 306, 365), (305, 365, 306), (305, 309, 365), (309, 303, 365), (299, 295, 696, 693), (367, 314, 707, 709), (289, 292, 690, 691), (341, 345, 371, 370), (343, 369, 714, 713), (369, 341, 370, 714), (344, 346, 712, 372), (343, 340, 369), (370, 371, 714), (346, 343, 713, 712), (345, 344, 372, 371), (372, 714, 371), (341, 369, 342), (331, 342, 369), (713, 714, 712), (331, 369, 340), (352, 364, 382, 374), (348, 363, 381, 376), (351, 352, 374, 379), (350, 182, 380, 378), (349, 351, 379, 377), (363, 350, 378, 381), (182, 349, 377, 380), (339, 347, 373, 375), (347, 348, 376, 373), (364, 339, 375, 382), (389, 360, 391), (359, 148, 376), (359, 376, 381), (143, 383, 318), (259, 153, 319), (151, 140, 321), (146, 259, 383), (373, 147, 139), (375, 373, 139), (376, 148, 137), (373, 376, 137), (360, 375, 391), (152, 384, 139), (148, 385, 193), (358, 135, 385), (359, 358, 385), (390, 388, 386, 134), (387, 323, 324), (318, 323, 387), (320, 143, 387), (320, 327, 283), (360, 389, 392), (375, 384, 391), (152, 389, 391, 384), (143, 390, 145), (145, 390, 142), (320, 360, 392, 388), (382, 360, 140), (374, 382, 151), (259, 154, 393), (379, 153, 393), (377, 379, 393), (392, 389, 386), (386, 389, 138), (394, 138, 389), (152, 394, 389), (138, 394, 131), (8, 396, 478), (42, 395, 201), (9, 395, 44), (2, 39, 108, 415), (110, 416, 412, 37), (29, 112, 413, 412), (112, 32, 414, 413), (36, 414, 415, 108), (2, 31, 114, 28), (416, 115, 29, 412), (412, 413, 35, 37), (413, 414, 36, 35), (414, 32, 113, 415), (28, 114, 30, 3), (417, 40, 96), (481, 67, 400), (477, 475, 476), (418, 475, 477), (100, 403, 418), (396, 60, 478), (0, 484, 635, 623), (208, 204, 210, 452), (423, 409, 524), (205, 409, 423), (431, 433, 424, 427), (433, 430, 428, 424), (432, 431, 427, 425), (426, 432, 425), (436, 439, 426), (434, 438, 430, 433), (437, 434, 433, 431), (439, 432, 426), (435, 437, 431, 432), (445, 442, 437, 435), (440, 445, 435, 439), (442, 447, 434, 437), (447, 441, 438, 434), (443, 440, 439, 436), (452, 210, 447, 442), (502, 209, 493), (448, 452, 442, 445), (453, 209, 446, 441), (451, 454, 440, 443), (210, 453, 441, 447), (454, 448, 445, 440), (441, 446, 18, 438), (494, 449, 490), (206, 202, 448, 454), (207, 203, 209, 453), (204, 207, 453, 210), (203, 205, 200, 209), (202, 208, 452, 448), (429, 458, 522), (460, 101, 462), (101, 406, 459), (53, 428, 430), (429, 455, 457), (53, 458, 457), (455, 456, 457), (455, 101, 459, 456), (53, 457, 461), (460, 462, 520), (209, 460, 446), (53, 18, 463, 458), (209, 101, 460), (205, 423, 449, 200), (715, 463, 18), (180, 62, 464, 361), (464, 62, 356), (43, 421, 396), (42, 396, 421), (395, 42, 421), (44, 395, 421), (32, 112, 655, 657), (486, 0, 623, 686), (112, 29, 656, 655), (485, 1, 627, 646), (465, 27, 486), (401, 483, 631, 632), (484, 68, 650, 635), (68, 488, 649, 650), (483, 57, 647, 631), (30, 114, 660, 661), (465, 486, 686, 685), (1, 27, 487), (361, 464, 467, 179), (464, 356, 466, 467), (356, 13, 466), (178, 179, 467, 469), (467, 466, 468, 469), (46, 468, 466, 13), (12, 470, 468, 46), (469, 468, 470, 471), (183, 178, 469, 471), (362, 183, 471, 472), (181, 362, 472, 63), (63, 472, 66), (12, 66, 470), (471, 470, 66, 472), (480, 474, 56), (473, 399, 479), (106, 357, 579, 578), (52, 102, 570, 562), (51, 355, 572, 561), (102, 49, 566, 570), (482, 40, 590, 619), (44, 421, 589, 556), (94, 41, 569, 567), (419, 475, 587, 586), (479, 474, 596, 595), (9, 44, 556, 557), (43, 8, 565, 554), (421, 43, 554, 589), (474, 480, 597, 596), (405, 94, 567, 568), (481, 400, 621, 620), (27, 482, 619, 618), (473, 479, 595, 591), (49, 106, 578, 566), (209, 502, 101), (53, 430, 438, 18), (53, 461, 428), (41, 27, 618, 569), (417, 67, 583, 582), (418, 420, 475), (100, 418, 477), (357, 50, 560, 579), (50, 104, 573, 560), (419, 476, 475), (8, 478, 477, 476), (100, 477, 478, 60), (475, 420, 581, 587), (67, 481, 620, 583), (56, 474, 479), (399, 56, 479), (9, 480, 56), (104, 51, 561, 573), (476, 419, 586, 585), (355, 103, 571, 572), (8, 476, 585, 565), (103, 52, 562, 571), (67, 417, 96), (480, 9, 557, 597), (40, 417, 582, 590), (1, 40, 482), (27, 465, 487), (114, 31, 659, 660), (29, 115, 665, 656), (27, 0, 486), (488, 402, 639, 649), (31, 113, 658, 659), (57, 485, 646, 647), (40, 1, 485), (96, 40, 485), (115, 30, 661, 665), (113, 32, 657, 658), (484, 94, 68), (41, 94, 484), (96, 57, 483), (404, 96, 483), (488, 405, 402), (94, 405, 488), (1, 487, 687, 627), (487, 465, 685, 687), (490, 491, 492, 489), (495, 502, 489), (498, 450, 491), (449, 497, 490), (497, 498, 491, 490), (444, 496, 492), (496, 495, 489, 492), (406, 101, 495, 496), (524, 422, 498), (502, 493, 489), (493, 494, 490, 489), (200, 449, 494), (209, 200, 494, 493), (502, 504, 519, 512), (499, 449, 508, 514), (449, 499, 497), (508, 509, 514), (507, 511, 510, 505), (517, 518, 516), (513, 512, 519), (504, 495, 513, 519), (501, 498, 505, 510), (503, 518, 517, 506), (497, 499, 514, 509), (506, 517, 515, 496), (500, 501, 510, 511), (512, 513, 101), (495, 101, 513), (512, 101, 502), (515, 516, 406), (515, 406, 496), (507, 505, 422), (498, 422, 505), (423, 497, 509), (509, 508, 423), (423, 508, 449), (522, 523, 520, 521), (715, 460, 520), (462, 455, 521), (458, 463, 523, 522), (439, 435, 432), (520, 462, 521), (458, 429, 457), (101, 455, 462), (455, 429, 521), (521, 429, 522), (515, 517, 516), (423, 524, 497), (497, 524, 498), (409, 422, 524), (527, 78, 111, 525), (90, 80, 529, 530), (87, 78, 527), (527, 90, 530, 531), (90, 527, 543, 540), (77, 526, 525, 111), (171, 526, 535, 532), (79, 171, 532, 533), (529, 528, 544), (531, 530, 544), (87, 527, 531, 528), (80, 87, 528, 529), (535, 534, 547), (534, 533, 547), (526, 89, 534, 535), (89, 79, 533, 534), (538, 539, 546), (88, 525, 536, 537), (526, 171, 539, 538), (525, 526, 538, 536), (540, 543, 545), (525, 88, 541, 542), (527, 525, 542, 543), (88, 90, 540, 541), (77, 73, 89), (541, 540, 545), (539, 537, 546), (528, 531, 544), (530, 529, 544), (543, 542, 545), (542, 541, 545), (537, 536, 546), (536, 538, 546), (532, 535, 547), (533, 532, 547), (611, 558, 553, 552), (576, 559, 549, 548), (575, 556, 551, 550), (557, 556, 575), (553, 548, 570, 566), (548, 549, 562, 570), (549, 563, 571, 562), (550, 551, 561, 572), (559, 574, 563, 549), (558, 576, 548, 553), (577, 611, 552, 564), (564, 552, 578, 579), (552, 553, 566, 578), (555, 564, 579, 560), (554, 577, 564, 555), (563, 550, 572, 571), (574, 575, 550, 563), (554, 565, 577), (586, 611, 585), (556, 589, 588, 551), (551, 588, 573, 561), (554, 555, 588, 589), (555, 560, 573, 588), (557, 575, 597), (620, 621, 594), (593, 600, 599, 594), (592, 598, 600, 593), (595, 596, 598), (600, 598, 603, 602), (583, 599, 601, 584), (599, 600, 602, 601), (598, 596, 574, 603), (583, 584, 582), (574, 559, 603), (581, 580, 587), (580, 605, 609, 606), (605, 604, 608, 609), (604, 568, 607, 608), (568, 567, 607), (609, 608, 613, 614), (607, 567, 569, 612), (606, 609, 614, 610), (608, 607, 612, 613), (586, 606, 610, 611), (576, 603, 559), (603, 576, 615, 602), (610, 614, 615, 576), (576, 558, 610), (610, 558, 611), (613, 616, 615, 614), (601, 602, 615, 616), (613, 612, 617, 616), (618, 617, 612, 569), (619, 590, 584), (601, 616, 617, 584), (587, 606, 586), (580, 606, 587), (577, 565, 585), (611, 577, 585), (591, 595, 592), (592, 595, 598), (574, 596, 597), (575, 574, 597), (583, 620, 599), (599, 620, 594), (584, 590, 582), (618, 619, 617), (617, 619, 584), (639, 638, 649), (652, 645, 644, 637), (651, 633, 634, 636), (647, 651, 631), (651, 647, 626), (673, 670, 671, 641), (633, 652, 637, 634), (648, 653, 652, 633), (645, 652, 676), (645, 654, 638, 644), (650, 654, 635), (668, 667, 655, 656), (667, 642, 657, 655), (642, 672, 658, 657), (672, 643, 659, 658), (643, 662, 660, 659), (662, 663, 661, 660), (625, 641, 662, 643), (663, 664, 665, 661), (664, 668, 656, 665), (667, 666, 628), (674, 629, 628), (626, 627, 669), (629, 624, 672, 642), (624, 625, 643, 672), (625, 648, 677, 673), (674, 628, 666, 675), (628, 629, 642, 667), (640, 622, 654), (640, 674, 675, 622), (641, 625, 673), (648, 633, 651, 677), (673, 677, 670), (674, 640, 654, 678), (630, 678, 676), (624, 629, 630, 653), (625, 624, 653, 648), (671, 670, 669), (651, 626, 670), (677, 651, 670), (670, 626, 669), (630, 629, 678), (629, 674, 678), (654, 645, 676), (678, 654, 676), (653, 630, 676), (652, 653, 676), (627, 626, 646), (666, 679, 681, 675), (666, 680, 679), (680, 682, 679), (683, 641, 684), (664, 663, 683, 682), (668, 664, 682, 680), (663, 662, 641, 683), (667, 668, 680, 666), (641, 671, 684), (682, 683, 679), (683, 684, 679), (679, 684, 671, 681), (623, 622, 686), (675, 681, 622), (685, 622, 681), (671, 669, 681), (681, 669, 685), (685, 669, 687), (669, 627, 687), (622, 685, 686), (626, 647, 646), (622, 623, 635), (654, 622, 635), (631, 636, 632), (651, 636, 631), (654, 650, 649), (638, 654, 649), (706, 689, 704), (689, 688, 704), (688, 702, 704), (703, 704, 702), (691, 690, 709), (691, 709, 692), (707, 692, 709), (705, 709, 690), (698, 711, 697), (708, 695, 710), (695, 694, 710), (694, 693, 710), (696, 710, 693), (700, 699, 711), (699, 701, 711), (701, 697, 711), (365, 303, 700, 711), (288, 227, 688, 689), (302, 365, 711, 698), (295, 368, 710, 696), (233, 366, 704, 703), (366, 313, 706, 704), (315, 301, 695, 708), (301, 297, 694, 695), (372, 712, 714), (463, 715, 523), (523, 715, 520), (460, 715, 446), (446, 715, 18)])
me_character.polygons.foreach_set('use_smooth', [True] * 897)
me_character.polygons.foreach_set('material_index', [0, 0, 0, 0, 0, 0, 0, 0, 0, 0, 0, 0, 0, 0, 0, 0, 0, 0, 0, 0, 0, 0, 0, 0, 0, 0, 0, 0, 0, 0, 0, 0, 0, 0, 0, 0, 0, 0, 0, 0, 0, 0, 0, 0, 0, 0, 0, 0, 0, 0, 0, 0, 0, 0, 0, 0, 0, 0, 0, 0, 0, 0, 0, 0, 0, 0, 0, 0, 0, 0, 0, 0, 0, 0, 0, 0, 0, 0, 0, 0, 0, 0, 0, 0, 0, 0, 0, 0, 0, 0, 0, 0, 0, 0, 0, 0, 0, 0, 0, 0, 0, 0, 0, 0, 0, 0, 0, 0, 0, 0, 0, 0, 0, 0, 0, 0, 0, 0, 0, 0, 0, 0, 0, 0, 0, 0, 0, 0, 0, 0, 0, 0, 0, 0, 0, 0, 0, 0, 0, 0, 0, 0, 0, 0, 0, 0, 0, 0, 0, 0, 0, 0, 0, 0, 0, 0, 0, 0, 0, 0, 0, 0, 0, 0, 0, 0, 0, 0, 0, 0, 0, 0, 0, 0, 0, 0, 0, 0, 0, 0, 0, 0, 0, 0, 0, 0, 0, 0, 0, 0, 0, 0, 0, 0, 0, 0, 0, 0, 0, 0, 0, 0, 0, 0, 0, 0, 0, 0, 0, 0, 0, 0, 0, 0, 0, 0, 0, 0, 0, 0, 0, 0, 0, 0, 0, 0, 0, 0, 0, 0, 0, 0, 0, 0, 0, 0, 0, 0, 0, 0, 0, 0, 0, 0, 0, 0, 0, 0, 0, 0, 0, 0, 0, 0, 0, 0, 0, 0, 0, 0, 0, 0, 0, 0, 0, 0, 0, 0, 0, 0, 0, 0, 0, 0, 0, 0, 0, 0, 0, 0, 0, 0, 0, 0, 0, 0, 0, 0, 0, 0, 0, 0, 0, 0, 0, 0, 0, 0, 0, 0, 0, 0, 0, 0, 0, 0, 0, 0, 0, 5, 5, 0, 0, 0, 0, 0, 0, 0, 0, 0, 0, 0, 0, 0, 0, 0, 0, 0, 0, 0, 0, 0, 0, 0, 0, 0, 0, 0, 0, 0, 0, 0, 0, 0, 0, 0, 0, 0, 0, 0, 0, 0, 0, 0, 0, 0, 0, 0, 0, 0, 0, 0, 0, 0, 0, 0, 0, 0, 0, 0, 0, 0, 0, 0, 0, 0, 0, 0, 0, 0, 0, 0, 0, 0, 0, 0, 5, 5, 5, 5, 5, 5, 5, 5, 5, 5, 5, 5, 5, 5, 5, 5, 5, 5, 5, 5, 5, 5, 5, 5, 5, 5, 5, 5, 5, 5, 5, 5, 5, 5, 5, 5, 5, 5, 5, 5, 5, 5, 5, 0, 0, 0, 0, 0, 0, 0, 0, 0, 0, 0, 0, 0, 0, 0, 0, 0, 0, 0, 0, 0, 0, 0, 0, 0, 0, 0, 0, 0, 0, 0, 0, 0, 0, 0, 0, 0, 0, 0, 0, 0, 0, 0, 0, 0, 0, 0, 0, 0, 0, 0, 0, 0, 0, 0, 0, 0, 0, 0, 0, 0, 0, 0, 0, 0, 0, 0, 4, 0, 0, 0, 0, 0, 0, 0, 0, 0, 0, 0, 0, 0, 0, 0, 0, 0, 0, 0, 0, 0, 0, 0, 0, 0, 1, 0, 0, 0, 0, 0, 2, 0, 0, 0, 0, 0, 0, 0, 0, 2, 0, 0, 0, 0, 0, 0, 0, 0, 0, 0, 0, 4, 4, 4, 4, 0, 4, 4, 4, 4, 4, 4, 0, 0, 0, 0, 0, 0, 0, 0, 0, 0, 0, 0, 0, 0, 0, 0, 0, 3, 3, 3, 3, 3, 3, 3, 3, 3, 3, 3, 3, 3, 3, 3, 3, 3, 3, 0, 0, 0, 3, 3, 0, 0, 3, 3, 0, 0, 0, 3, 3, 0, 0, 0, 3, 3, 3, 3, 3, 0, 3, 3, 0, 0, 4, 4, 0, 4, 4, 4, 0, 0, 4, 4, 0, 0, 0, 0, 0, 0, 4, 4, 1, 1, 1, 1, 1, 1, 1, 0, 0, 1, 1, 0, 0, 5, 5, 5, 5, 5, 5, 5, 5, 5, 5, 5, 5, 5, 0, 0, 0, 0, 0, 0, 0, 0, 0, 0, 2, 2, 2, 2, 0, 2, 0, 0, 2, 2, 5, 0, 0, 0, 0, 0, 0, 0, 0, 0, 0, 0, 5, 5, 0, 0, 5, 5, 0, 0, 5, 0, 0, 0, 5, 0, 0, 0, 0, 5, 5, 5, 5, 5, 5, 5, 5, 5, 5, 3, 3, 3, 3, 3, 3, 3, 3, 3, 3, 3, 3, 3, 3, 3, 3, 3, 3, 3, 3, 3, 3, 3, 3, 3, 3, 3, 3, 3, 3, 3, 3, 3, 3, 3, 3, 3, 3, 3, 3, 3, 3, 3, 3, 3, 3, 3, 3, 3, 3, 3, 3, 3, 3, 3, 3, 3, 3, 3, 3, 3, 3, 3, 3, 3, 3, 3, 3, 4, 4, 4, 4, 4, 4, 4, 4, 4, 4, 4, 4, 4, 4, 4, 4, 4, 4, 4, 4, 4, 4, 4, 4, 4, 4, 4, 4, 4, 4, 4, 4, 4, 4, 4, 4, 4, 4, 4, 4, 4, 4, 4, 4, 4, 4, 4, 4, 4, 4, 4, 4, 4, 4, 4, 4, 4, 4, 4, 4, 4, 4, 4, 4, 4, 4, 4, 4, 4, 4, 4, 4, 4, 4, 4, 5, 5, 5, 5, 5, 5, 5, 5, 5, 5, 5, 5, 5, 5, 5, 5, 5, 5, 5, 5, 5, 5, 5, 5, 5, 2, 2, 0, 0])
me_character.materials.append(mat_main)
me_character.materials.append(mat_mouth)
me_character.materials.append(mat_eyes)
me_character.materials.append(mat_shirt)
me_character.materials.append(mat_trousers)
me_character.materials.append(mat_teeth)
me_character.use_remesh_preserve_volume = False
me_character.use_remesh_preserve_attributes = False
me_character.use_mirror_vertex_groups = False
me_character.update()
arm_armature = bpy.data.armatures.new('Armature')  # bones are not reproduced

# ---- objects
ob_plane = bpy.data.objects.new('Plane', me_plane)
ob_armature = bpy.data.objects.new('Armature', arm_armature)
ob_character = bpy.data.objects.new('Character', me_character)
ob_camera = bpy.data.objects.new('Camera', cam_camera)
ob_hemi = bpy.data.objects.new('Hemi', light_hemi)

# ---- transforms, parenting, visibility, modifiers, constraints
ob_plane.location = (0.0, 0.0, -4.096)
ob_plane.scale = (3.942, 3.942, 3.942)
ob_plane.hide_select = True
ob_plane.hide_render = True
ob_plane.lineart.crease_threshold = 0.0
ob_armature.location = (0.0, 0.0, 0.0)
ob_armature.rotation_euler = (1.571, -0.0, -1.571)
ob_armature.show_in_front = True
ob_armature.lineart.crease_threshold = 0.0
ob_character.parent = ob_armature
ob_character.matrix_parent_inverse = Matrix(((-4.371e-08, -1.0, 2.118e-22, 0.0), (-4.371e-08, 1.911e-15, 1.0, 0.0), (-1.0, 4.371e-08, -4.371e-08, 0.0), (0.0, 0.0, 0.0, 1.0)))
ob_character.location = (0.0, 0.0, 0.0)
ob_character.rotation_euler = (1.571, 2.98e-08, -1.571)
ob_character.lock_rotations_4d = False
ob_character.empty_display_type = 'ARROWS'
ob_character.lineart.crease_threshold = 0.0
_vg = ob_character.vertex_groups.new(name='lowerspine')
for _i, _w in zip([0, 1, 27, 40, 41, 57, 67, 68, 94, 96, 400, 401, 402, 404, 405, 417, 420, 465, 473, 474, 479, 481, 482, 483, 484, 485, 486, 487, 488, 558, 559, 567, 568, 569, 576, 580, 581, 582, 583, 584, 590, 591, 592, 593, 594, 595, 596, 598, 599, 600, 601, 602, 603, 604, 605, 606, 607, 608, 609, 610, 612, 613, 614, 615, 616, 617, 618, 619, 620, 621, 623, 627, 631, 632, 634, 635, 636, 638, 639, 640, 644, 645, 646, 647, 649, 650, 651, 654, 686, 687], [0.1582, 0.08401, 0.1587, 0.274, 0.3877, 0.1281, 0.4995, 0.224, 0.3247, 0.2729, 0.5741, 0.1989, 0.2665, 0.489, 0.4754, 0.4685, 0.02738, 0.03036, 0.05811, 0.0142, 0.01305, 0.5409, 0.3552, 0.2157, 0.09555, 0.1543, 0.1068, 0.08557, 0.1829, 0.01468, 0.05175, 0.3775, 0.4992, 0.4543, 0.06306, 0.0868, 0.043, 0.4948, 0.5099, 0.565, 0.3283, 0.07286, 0.1189, 0.2408, 0.4809, 0.0384, 0.03885, 0.1026, 0.5625, 0.2405, 0.5449, 0.2531, 0.1004, 0.5939, 0.2499, 0.08086, 0.6667, 0.5929, 0.2237, 0.06505, 0.6432, 0.5591, 0.2354, 0.2375, 0.538, 0.6055, 0.2267, 0.4093, 0.5754, 0.551, 0.1109, 0.05249, 0.1604, 0.1493, 0.009202, 0.07003, 0.0747, 0.09611, 0.2153, 0.01024, 0.02529, 0.003066, 0.1132, 0.1003, 0.1403, 0.1618, 0.02365, 0.05231, 0.06732, 0.04758]): _vg.add([_i], _w, 'REPLACE')
_vg = ob_character.vertex_groups.new(name='upperspine')
for _i, _w in zip([9, 40, 41, 56, 67, 94, 95, 96, 399, 400, 401, 402, 404, 405, 407, 417, 419, 420, 473, 474, 475, 476, 479, 480, 481, 482, 483, 557, 558, 559, 567, 568, 569, 574, 575, 576, 580, 581, 582, 583, 584, 585, 586, 587, 590, 591, 592, 593, 594, 595, 596, 597, 598, 599, 600, 601, 602, 603, 604, 605, 606, 607, 608, 609, 610, 611, 612, 613, 614, 615, 616, 617, 619, 620, 621, 639], [0.01303, 0.03214, 0.01677, 0.0805, 0.1074, 0.005791, 0.005913, 0.05163, 0.1146, 0.1726, 0.008444, 0.02217, 0.06773, 0.06987, 0.03007, 0.08476, 0.0798, 0.3043, 0.3486, 0.1662, 0.104, 0.019, 0.1723, 0.06797, 0.2149, 0.02792, 0.01761, 0.01888, 0.05291, 0.09484, 0.02595, 0.08434, 0.03493, 0.0562, 0.006746, 0.09101, 0.5438, 0.3143, 0.09568, 0.1244, 0.1017, 0.03733, 0.09477, 0.1272, 0.04829, 0.395, 0.586, 0.563, 0.3476, 0.2373, 0.2288, 0.07416, 0.5286, 0.244, 0.5348, 0.1888, 0.3546, 0.1861, 0.1911, 0.5383, 0.2217, 0.08918, 0.2079, 0.4697, 0.112, 0.002828, 0.08653, 0.1813, 0.3489, 0.3165, 0.173, 0.08698, 0.04355, 0.2047, 0.2171, 0.006932]): _vg.add([_i], _w, 'REPLACE')
_vg = ob_character.vertex_groups.new(name='shoulder.l')
_vg = ob_character.vertex_groups.new(name='upperarm.l')
_vg = ob_character.vertex_groups.new(name='lowerarm.l')
_vg = ob_character.vertex_groups.new(name='hand.l')
_vg = ob_character.vertex_groups.new(name='neck')
for _i, _w in zip([8, 9, 14, 15, 42, 43, 44, 54, 55, 56, 58, 59, 60, 95, 100, 101, 107, 198, 199, 200, 201, 202, 203, 204, 205, 206, 207, 208, 209, 210, 211, 212, 213, 214, 215, 216, 217, 395, 396, 397, 398, 399, 403, 406, 407, 408, 409, 410, 411, 418, 419, 420, 421, 422, 423, 429, 440, 441, 443, 444, 445, 446, 448, 449, 450, 451, 452, 453, 454, 455, 456, 459, 460, 462, 473, 474, 475, 476, 477, 478, 479, 480, 489, 490, 491, 492, 493, 494, 495, 496, 497, 498, 499, 500, 501, 502, 503, 504, 505, 506, 507, 508, 509, 510, 511, 512, 513, 514, 515, 516, 517, 518, 519, 520, 521, 523, 524, 554, 556, 557, 565, 575, 581, 585, 586, 587, 589, 591, 592, 593, 595, 596, 597, 598, 715], [0.07151, 0.1411, 0.5951, 0.6767, 0.2195, 0.04203, 0.05096, 0.6185, 0.724, 0.2958, 0.6126, 0.5864, 0.5115, 0.7186, 0.6275, 0.08007, 0.5394, 0.6482, 0.5941, 0.2313, 0.5452, 0.1506, 0.2469, 0.1433, 0.3984, 0.1757, 0.1975, 0.1351, 0.08726, 0.05662, 0.3162, 0.2994, 0.4519, 0.3032, 0.4993, 0.4353, 0.2786, 0.1801, 0.1232, 0.7292, 0.5841, 0.5808, 0.6617, 0.08583, 0.7425, 0.241, 0.4818, 0.3302, 0.5605, 0.6148, 0.09755, 0.06597, 0.02653, 0.3904, 0.3442, 0.007483, 0.007834, 0.007054, 0.0333, 0.1398, 0.0007857, 0.01502, 0.06236, 0.2831, 0.3542, 0.09725, 0.05636, 0.07532, 0.07263, 0.03583, 0.01557, 0.05623, 0.02626, 0.04639, 0.2474, 0.1408, 0.1654, 0.1059, 0.2725, 0.192, 0.2434, 0.1001, 0.1501, 0.3271, 0.3438, 0.1691, 0.1725, 0.2201, 0.1146, 0.115, 0.3386, 0.3637, 0.316, 0.372, 0.3709, 0.1244, 0.1102, 0.1175, 0.3704, 0.1117, 0.3792, 0.3071, 0.3301, 0.3733, 0.3715, 0.1155, 0.1114, 0.3141, 0.1106, 0.1023, 0.11, 0.1095, 0.1165, 0.01324, 0.01633, 0.0001698, 0.3757, 0.002954, 0.01997, 0.1024, 0.05362, 0.002881, 0.06341, 0.06587, 0.06296, 0.09033, 0.0003158, 0.1911, 0.08383, 0.03017, 0.2005, 0.1211, 0.07666, 0.04165, 0.001434]): _vg.add([_i], _w, 'REPLACE')
_vg = ob_character.vertex_groups.new(name='head')
for _i, _w in zip([14, 15, 18, 42, 53, 54, 55, 56, 58, 59, 60, 95, 100, 101, 107, 198, 199, 200, 201, 202, 203, 204, 205, 206, 207, 208, 209, 210, 211, 212, 213, 214, 215, 216, 217, 395, 397, 398, 399, 403, 406, 407, 408, 409, 410, 411, 418, 422, 423, 424, 425, 426, 427, 428, 429, 430, 431, 432, 433, 434, 435, 436, 437, 438, 439, 440, 441, 442, 443, 444, 445, 446, 447, 448, 449, 450, 451, 452, 453, 454, 455, 456, 457, 458, 459, 460, 461, 462, 463, 477, 478, 489, 490, 491, 492, 493, 494, 495, 496, 497, 498, 499, 500, 501, 502, 503, 504, 505, 506, 507, 508, 509, 510, 511, 512, 513, 514, 515, 516, 517, 518, 519, 520, 521, 522, 523, 524, 715], [0.2709, 0.2113, 0.9845, 0.03536, 0.9885, 0.2765, 0.1881, 0.01841, 0.2655, 0.09038, 0.09231, 0.08119, 0.09966, 0.9166, 0.1147, 0.2308, 0.2691, 0.7592, 0.09311, 0.8216, 0.7388, 0.8359, 0.5839, 0.7935, 0.7863, 0.8415, 0.9084, 0.9361, 0.6195, 0.6475, 0.5176, 0.6489, 0.4694, 0.5274, 0.6672, 0.01326, 0.1873, 0.3179, 0.02859, 0.1447, 0.911, 0.08705, 0.7178, 0.4912, 0.6135, 0.3986, 0.06233, 0.5918, 0.6416, 0.9973, 0.995, 0.9895, 0.9976, 0.994, 0.97, 0.9939, 0.9964, 0.9937, 0.9965, 0.9905, 0.9877, 0.9762, 0.9899, 0.9884, 0.986, 0.9662, 0.9692, 0.974, 0.9512, 0.8555, 0.9705, 0.9655, 0.9747, 0.9269, 0.706, 0.6341, 0.8861, 0.9347, 0.9188, 0.9147, 0.9553, 0.9658, 0.9745, 0.9782, 0.9416, 0.9599, 0.9881, 0.9497, 0.9785, 0.03481, 0.01818, 0.8446, 0.6638, 0.6462, 0.8255, 0.8207, 0.7714, 0.8811, 0.8809, 0.6493, 0.6226, 0.6723, 0.6129, 0.6142, 0.8706, 0.8859, 0.8778, 0.6148, 0.8843, 0.6046, 0.6813, 0.6579, 0.6114, 0.6135, 0.8798, 0.8843, 0.6742, 0.8854, 0.894, 0.886, 0.8866, 0.8789, 0.9668, 0.9653, 0.9739, 0.9736, 0.6079, 0.9728]): _vg.add([_i], _w, 'REPLACE')
_vg = ob_character.vertex_groups.new(name='shoulder.r')
for _i, _w in zip([8, 9, 14, 15, 42, 43, 44, 54, 55, 56, 58, 59, 60, 95, 100, 107, 198, 199, 201, 202, 206, 211, 212, 214, 216, 217, 395, 396, 397, 398, 399, 403, 405, 407, 408, 410, 411, 417, 418, 419, 420, 421, 473, 474, 475, 476, 477, 478, 479, 480, 481, 548, 549, 550, 551, 552, 553, 554, 555, 556, 557, 558, 559, 563, 564, 565, 568, 569, 570, 571, 574, 575, 576, 577, 578, 580, 581, 582, 583, 584, 585, 586, 587, 588, 589, 591, 592, 593, 594, 595, 596, 597, 598, 599, 600, 601, 602, 603, 604, 605, 606, 607, 608, 609, 610, 611, 612, 613, 614, 615, 616, 617, 619, 620, 621], [0.8327, 0.7121, 0.1228, 0.09322, 0.6732, 0.8144, 0.5968, 0.09635, 0.06956, 0.5477, 0.1079, 0.2726, 0.3671, 0.1571, 0.2515, 0.3115, 0.1039, 0.1242, 0.314, 0.0004698, 0.006213, 0.05861, 0.04714, 0.03454, 0.01355, 0.04775, 0.6826, 0.7896, 0.05942, 0.08916, 0.2288, 0.1753, 0.0008963, 0.1154, 0.02504, 0.05118, 0.009595, 0.007188, 0.2869, 0.7684, 0.5625, 0.7259, 0.2953, 0.5904, 0.6799, 0.8012, 0.64, 0.7249, 0.4978, 0.7286, 0.009211, 0.1428, 0.1497, 0.1057, 0.1008, 0.118, 0.1338, 0.8043, 0.08351, 0.673, 0.7325, 0.5873, 0.5457, 0.1246, 0.09461, 0.8169, 0.01106, 0.00142, 0.01254, 0.004612, 0.6986, 0.7124, 0.5255, 0.7772, 0.01707, 0.3121, 0.5456, 0.02065, 0.009236, 0.05245, 0.8231, 0.784, 0.7332, 0.07388, 0.5345, 0.2901, 0.1658, 0.1, 0.06382, 0.4578, 0.5264, 0.726, 0.2526, 0.0663, 0.1294, 0.1116, 0.2509, 0.5202, 0.06126, 0.1418, 0.6266, 0.03296, 0.09863, 0.2394, 0.6654, 0.7849, 0.05633, 0.1335, 0.3011, 0.2783, 0.1326, 0.0581, 0.000718, 0.02128, 0.007819]): _vg.add([_i], _w, 'REPLACE')
_vg = ob_character.vertex_groups.new(name='upperarm.r')
for _i, _w in zip([8, 9, 10, 11, 12, 13, 42, 43, 44, 45, 46, 47, 48, 49, 50, 51, 52, 64, 65, 66, 97, 98, 102, 103, 104, 105, 106, 201, 353, 354, 355, 356, 357, 395, 396, 421, 466, 468, 470, 474, 476, 478, 479, 480, 548, 549, 550, 551, 552, 553, 554, 555, 556, 557, 558, 559, 560, 561, 562, 563, 564, 565, 566, 570, 571, 572, 573, 574, 575, 576, 577, 578, 579, 585, 588, 589, 595, 596, 597, 598, 600, 601, 602, 603, 606, 610, 611, 613, 614, 615, 616], [0.0618, 0.08569, 0.9448, 0.9241, 0.9398, 0.9231, 0.05355, 0.1217, 0.332, 0.9382, 0.9332, 0.925, 0.9495, 0.9754, 0.9851, 0.9809, 0.9678, 0.06704, 0.04315, 0.0151, 0.02915, 0.0572, 0.9762, 0.9767, 0.98, 0.05932, 0.9813, 0.009967, 0.9259, 0.9479, 0.9742, 0.05258, 0.9807, 0.08669, 0.05406, 0.222, 0.08883, 0.06316, 0.07214, 0.04956, 0.01584, 0.0164, 0.004799, 0.07367, 0.8147, 0.8083, 0.88, 0.8883, 0.8704, 0.8407, 0.1536, 0.911, 0.2721, 0.1064, 0.3191, 0.29, 0.9731, 0.9694, 0.9672, 0.8538, 0.8985, 0.09138, 0.9702, 0.9558, 0.9616, 0.9751, 0.9795, 0.2007, 0.2198, 0.3057, 0.1854, 0.9578, 0.9773, 0.03982, 0.9196, 0.4283, 0.01912, 0.05905, 0.09489, 0.04554, 0.00906, 0.0216, 0.0817, 0.1622, 0.02587, 0.1433, 0.1634, 0.01606, 0.07108, 0.1186, 0.04646]): _vg.add([_i], _w, 'REPLACE')
_vg = ob_character.vertex_groups.new(name='lowerarm.r')
for _i, _w in zip([10, 11, 12, 13, 16, 17, 45, 46, 47, 48, 61, 62, 63, 64, 65, 66, 97, 98, 105, 118, 119, 120, 126, 127, 128, 129, 130, 131, 132, 133, 134, 135, 138, 139, 140, 142, 143, 144, 145, 146, 148, 149, 150, 151, 152, 153, 154, 176, 177, 178, 179, 180, 181, 182, 183, 190, 192, 195, 218, 241, 243, 244, 245, 246, 247, 248, 249, 259, 265, 283, 316, 317, 318, 319, 320, 321, 322, 323, 324, 325, 326, 327, 328, 329, 330, 331, 332, 333, 334, 335, 336, 337, 338, 339, 340, 341, 342, 343, 344, 345, 346, 347, 348, 349, 350, 351, 352, 353, 354, 356, 358, 359, 360, 361, 362, 363, 364, 369, 370, 371, 372, 373, 374, 375, 376, 377, 378, 379, 380, 381, 382, 383, 384, 385, 386, 387, 388, 389, 390, 391, 392, 393, 394, 464, 466, 467, 468, 469, 470, 471, 472, 712, 713, 714], [0.0542, 0.07442, 0.05962, 0.07603, 0.9971, 0.993, 0.06057, 0.0663, 0.07377, 0.04991, 0.9954, 0.9883, 0.997, 0.9328, 0.9533, 0.9673, 0.9603, 0.9427, 0.9401, 0.006973, 0.002275, 0.001007, 0.03326, 0.04252, 0.04254, 0.03572, 0.0389, 0.04084, 0.03424, 0.0365, 0.05157, 0.0002497, 0.06227, 0.02971, 0.1474, 0.00156, 0.1612, 0.01789, 0.03518, 0.1005, 0.004599, 0.1434, 0.08892, 0.1646, 0.05767, 0.2107, 0.1754, 0.9959, 0.9703, 0.9765, 0.9468, 0.9182, 0.9852, 0.9873, 0.9651, 0.01188, 0.0003567, 0.005105, 0.01125, 0.00722, 0.002035, 0.003521, 0.007086, 0.007985, 0.005507, 0.0012, 0.004597, 0.2008, 0.1688, 0.1442, 0.1564, 0.1732, 0.1746, 0.1671, 0.1556, 0.15, 0.1282, 0.1458, 0.1462, 0.1396, 0.1442, 0.1381, 0.1315, 0.1345, 0.1321, 0.1179, 0.1273, 0.1238, 0.1269, 0.1242, 0.1198, 0.1209, 0.1211, 0.5062, 0.1178, 0.1138, 0.1174, 0.1146, 0.1118, 0.1127, 0.1133, 0.7644, 0.3431, 0.9111, 0.89, 0.672, 0.4496, 0.07322, 0.05158, 0.9469, 0.02466, 0.05363, 0.1264, 0.9079, 0.9644, 0.6903, 0.3699, 0.1127, 0.1069, 0.1061, 0.1057, 0.1158, 0.2203, 0.1357, 0.06757, 0.7567, 0.2998, 0.3537, 0.8408, 0.1559, 0.1782, 0.183, 0.08155, 0.006618, 0.08893, 0.1632, 0.1433, 0.09579, 0.1062, 0.1064, 0.1154, 0.2868, 0.06497, 0.9901, 0.911, 0.9912, 0.9367, 0.9951, 0.9278, 0.9959, 0.9961, 0.1067, 0.1079, 0.105]): _vg.add([_i], _w, 'REPLACE')
_vg = ob_character.vertex_groups.new(name='hand.r')
for _i, _w in zip([99, 116, 117, 118, 119, 120, 121, 122, 123, 124, 125, 126, 127, 128, 129, 130, 131, 132, 133, 134, 135, 136, 137, 138, 139, 140, 141, 142, 143, 144, 145, 146, 147, 148, 149, 150, 151, 152, 153, 154, 177, 179, 180, 183, 184, 185, 186, 187, 188, 189, 190, 191, 192, 193, 194, 195, 196, 197, 218, 219, 220, 221, 222, 223, 224, 225, 226, 227, 228, 229, 230, 231, 232, 233, 234, 235, 236, 237, 238, 239, 240, 241, 242, 243, 244, 245, 246, 247, 248, 249, 250, 251, 252, 253, 254, 255, 256, 257, 258, 259, 260, 261, 262, 263, 264, 265, 266, 267, 268, 269, 270, 271, 272, 273, 274, 275, 276, 277, 278, 279, 280, 281, 282, 283, 284, 285, 286, 287, 288, 289, 290, 291, 292, 293, 294, 295, 296, 297, 298, 299, 300, 301, 302, 303, 304, 305, 306, 307, 308, 309, 310, 311, 312, 313, 314, 315, 316, 317, 318, 319, 320, 321, 322, 323, 324, 325, 326, 327, 328, 329, 330, 331, 332, 333, 334, 335, 336, 337, 338, 339, 340, 341, 342, 343, 344, 345, 346, 347, 348, 349, 350, 351, 352, 358, 359, 360, 361, 362, 363, 364, 365, 366, 367, 368, 369, 370, 371, 372, 373, 374, 375, 376, 377, 378, 379, 380, 381, 382, 383, 384, 385, 386, 387, 388, 389, 390, 391, 392, 393, 394, 688, 689, 690, 691, 692, 693, 694, 695, 696, 697, 698, 699, 700, 701, 702, 703, 704, 705, 706, 707, 708, 709, 710, 711, 712, 713, 714], [0.9907, 0.9912, 0.9883, 0.9715, 0.9739, 0.9745, 0.9836, 0.984, 0.9835, 0.9791, 0.9886, 0.9584, 0.9537, 0.9537, 0.9571, 0.9555, 0.9546, 0.9579, 0.9567, 0.9484, 0.9749, 0.9799, 0.9798, 0.9377, 0.9601, 0.8526, 0.9854, 0.9742, 0.8388, 0.9661, 0.9574, 0.8995, 0.9756, 0.9727, 0.8566, 0.9111, 0.8354, 0.9423, 0.7892, 0.8246, 0.008323, 0.05285, 0.0816, 0.01947, 0.9873, 0.9882, 0.9862, 0.9916, 0.9884, 0.9904, 0.9691, 0.9764, 0.9748, 0.9775, 0.9765, 0.9724, 0.9787, 0.9881, 0.9694, 0.9833, 0.9882, 0.9821, 0.9782, 0.9843, 0.9843, 0.9833, 0.9945, 0.9912, 0.9887, 0.9908, 0.9943, 0.9914, 0.994, 0.9914, 0.9922, 0.9907, 0.9937, 0.9911, 0.9931, 0.9914, 0.9937, 0.9714, 0.9913, 0.974, 0.9732, 0.9715, 0.971, 0.9722, 0.9744, 0.9727, 0.9847, 0.9814, 0.9912, 0.9933, 0.982, 0.9927, 0.9928, 0.988, 0.9967, 0.7992, 0.9959, 0.996, 0.9967, 0.9962, 0.9965, 0.8311, 0.9961, 0.996, 0.9965, 0.996, 0.9963, 0.9962, 0.9965, 0.9795, 0.9809, 0.9803, 0.9801, 0.9796, 0.9797, 0.9807, 0.9806, 0.9886, 0.9879, 0.8558, 0.9965, 0.9878, 0.9962, 0.9964, 0.991, 0.998, 0.9979, 0.9978, 0.9981, 0.9979, 0.998, 0.9976, 0.9976, 0.9977, 0.9976, 0.9977, 0.9977, 0.9977, 0.9842, 0.9848, 0.9844, 0.9843, 0.9841, 0.9841, 0.9846, 0.9846, 0.9913, 0.9911, 0.998, 0.9911, 0.9979, 0.9977, 0.8436, 0.8268, 0.8254, 0.8329, 0.8444, 0.85, 0.8718, 0.8542, 0.8538, 0.8604, 0.8558, 0.8619, 0.8685, 0.8655, 0.8679, 0.8821, 0.8727, 0.8762, 0.8731, 0.8758, 0.8802, 0.8791, 0.8789, 0.4938, 0.8822, 0.8862, 0.8826, 0.8854, 0.8882, 0.8873, 0.8867, 0.2356, 0.6569, 0.08883, 0.1099, 0.3279, 0.5503, 0.9627, 0.9464, 0.8736, 0.09183, 0.02114, 0.3097, 0.6301, 0.9858, 0.992, 0.9983, 0.9979, 0.8873, 0.8931, 0.8939, 0.8943, 0.8842, 0.7797, 0.8643, 0.9324, 0.2433, 0.7002, 0.6463, 0.1592, 0.8441, 0.8218, 0.8169, 0.9184, 0.9717, 0.9111, 0.8368, 0.8567, 0.9042, 0.8938, 0.8936, 0.8846, 0.7132, 0.935, 0.9924, 0.9924, 0.9985, 0.9985, 0.9985, 0.9981, 0.9981, 0.9981, 0.9981, 0.9862, 0.9862, 0.9865, 0.9865, 0.9864, 0.9925, 0.9925, 0.9929, 0.9985, 0.9924, 0.9985, 0.9981, 0.9987, 0.9983, 0.9876, 0.8933, 0.8921, 0.895]): _vg.add([_i], _w, 'REPLACE')
_vg = ob_character.vertex_groups.new(name='hip.l')
for _i, _w in zip([41, 68, 94, 401, 402, 404, 405, 483, 484, 488, 567, 568, 569, 604, 607, 631, 632, 633, 634, 636, 638, 639, 647, 649, 650, 651], [0.01078, 0.09662, 0.1367, 0.07942, 0.1545, 0.0003708, 0.09415, 0.01416, 0.01028, 0.09482, 0.1165, 0.08299, 0.002864, 0.008378, 0.01717, 0.03504, 0.106, 0.03516, 0.06977, 0.1992, 0.0585, 0.1481, 0.0002551, 0.07566, 0.07185, 0.04088]): _vg.add([_i], _w, 'REPLACE')
_vg = ob_character.vertex_groups.new(name='upperleg.l')
_vg = ob_character.vertex_groups.new(name='lowerleg.l')
_vg = ob_character.vertex_groups.new(name='foot.l')
_vg = ob_character.vertex_groups.new(name='hip.r')
for _i, _w in zip([0, 1, 27, 40, 41, 57, 67, 68, 94, 96, 400, 401, 402, 404, 405, 417, 465, 481, 482, 483, 484, 485, 486, 487, 488, 567, 568, 569, 582, 583, 584, 590, 593, 594, 599, 600, 601, 602, 604, 605, 607, 608, 612, 613, 614, 615, 616, 617, 618, 619, 620, 621, 622, 623, 624, 625, 626, 627, 628, 629, 630, 631, 632, 633, 634, 635, 636, 637, 638, 639, 640, 641, 644, 645, 646, 647, 648, 649, 650, 651, 652, 653, 654, 666, 669, 670, 671, 673, 674, 675, 676, 677, 678, 679, 681, 684, 685, 686, 687], [0.5236, 0.5918, 0.4401, 0.4995, 0.345, 0.6812, 0.2932, 0.5497, 0.4099, 0.5581, 0.1756, 0.5649, 0.4528, 0.3428, 0.2791, 0.3191, 0.4575, 0.1621, 0.3762, 0.6165, 0.6924, 0.6389, 0.478, 0.4829, 0.6087, 0.3647, 0.2497, 0.2905, 0.2773, 0.2593, 0.1894, 0.4381, 0.009034, 0.05782, 0.07823, 0.01585, 0.08114, 0.02224, 0.0943, 0.01597, 0.1259, 0.05454, 0.1284, 0.05904, 0.001847, 0.01045, 0.06992, 0.1484, 0.4096, 0.3281, 0.1348, 0.152, 0.4464, 0.4717, 0.05737, 0.05996, 0.4538, 0.5384, 0.04194, 0.1183, 0.2642, 0.6537, 0.5719, 0.4922, 0.5417, 0.6808, 0.4918, 0.5913, 0.6808, 0.507, 0.5503, 0.04568, 0.6681, 0.6218, 0.6505, 0.6734, 0.2516, 0.6553, 0.6275, 0.5791, 0.5515, 0.2347, 0.7052, 0.05148, 0.4142, 0.2637, 0.1356, 0.1617, 0.1618, 0.1582, 0.5074, 0.3145, 0.3432, 0.0336, 0.1554, 0.05162, 0.4264, 0.472, 0.4797]): _vg.add([_i], _w, 'REPLACE')
_vg = ob_character.vertex_groups.new(name='upperleg.r')
for _i, _w in zip([0, 1, 27, 29, 30, 31, 32, 40, 41, 57, 67, 68, 94, 96, 112, 113, 114, 115, 400, 401, 402, 404, 405, 417, 465, 481, 482, 483, 484, 485, 486, 487, 488, 567, 568, 569, 582, 583, 584, 590, 601, 607, 612, 616, 617, 618, 619, 620, 621, 622, 623, 624, 625, 626, 627, 628, 629, 630, 631, 632, 633, 634, 635, 636, 637, 638, 639, 640, 641, 642, 643, 644, 645, 646, 647, 648, 649, 650, 651, 652, 653, 654, 655, 656, 657, 658, 659, 660, 661, 662, 663, 664, 665, 666, 667, 668, 669, 670, 671, 672, 673, 674, 675, 676, 677, 678, 679, 680, 681, 682, 683, 684, 685, 686, 687], [0.2769, 0.3018, 0.3665, 0.1814, 0.1226, 0.1642, 0.2229, 0.1553, 0.1781, 0.1411, 0.05757, 0.09839, 0.08539, 0.08496, 0.1178, 0.08581, 0.08812, 0.1193, 0.01578, 0.1196, 0.07392, 0.05939, 0.05152, 0.08032, 0.4926, 0.01436, 0.1961, 0.0919, 0.1679, 0.1608, 0.3895, 0.4118, 0.08327, 0.08227, 0.04595, 0.1535, 0.07655, 0.05704, 0.06685, 0.1486, 0.008659, 0.01981, 0.05373, 0.01161, 0.07306, 0.3145, 0.1749, 0.005433, 0.008232, 0.5255, 0.3875, 0.925, 0.9256, 0.5105, 0.3938, 0.9365, 0.8694, 0.7167, 0.1109, 0.1441, 0.4381, 0.3519, 0.2156, 0.2194, 0.3711, 0.1471, 0.08821, 0.3999, 0.9515, 0.8739, 0.89, 0.2628, 0.3304, 0.1996, 0.1793, 0.7146, 0.1052, 0.1155, 0.3307, 0.4201, 0.7471, 0.2091, 0.175, 0.3119, 0.3704, 0.1477, 0.2979, 0.1424, 0.2146, 0.9598, 0.8377, 0.8722, 0.1634, 0.9361, 0.9589, 0.847, 0.5682, 0.7111, 0.8545, 0.9074, 0.8185, 0.8247, 0.8291, 0.4613, 0.641, 0.6253, 0.9464, 0.9557, 0.8331, 0.9561, 0.9431, 0.9375, 0.5435, 0.4437, 0.4597]): _vg.add([_i], _w, 'REPLACE')
_vg = ob_character.vertex_groups.new(name='lowerleg.r')
for _i, _w in zip([2, 3, 4, 5, 6, 7, 19, 21, 23, 24, 25, 26, 28, 29, 30, 31, 32, 33, 34, 35, 36, 37, 38, 39, 69, 70, 72, 73, 74, 75, 76, 81, 82, 83, 84, 85, 86, 91, 92, 93, 108, 109, 110, 112, 113, 114, 115, 155, 156, 157, 158, 159, 160, 161, 162, 163, 164, 165, 166, 167, 168, 169, 170, 172, 173, 174, 175, 412, 413, 414, 415, 416, 642, 643, 655, 656, 657, 658, 659, 660, 661, 662, 663, 664, 665, 667, 668, 672, 682, 683], [0.9501, 0.9318, 0.8844, 0.1222, 0.8426, 0.1635, 0.4078, 0.401, 0.6251, 0.6267, 0.4741, 0.4726, 0.9086, 0.8171, 0.8758, 0.8319, 0.7747, 0.7185, 0.6708, 0.9553, 0.9735, 0.9395, 0.7125, 0.7546, 0.2132, 0.2173, 0.4743, 0.02402, 0.00764, 0.4326, 0.4406, 0.8235, 0.5143, 0.5046, 0.5113, 0.4933, 0.5655, 0.2815, 0.2485, 0.1355, 0.9021, 0.6873, 0.8634, 0.8804, 0.9112, 0.9002, 0.8745, 0.8188, 0.507, 0.7988, 0.5078, 0.5534, 0.5534, 0.5499, 0.5534, 0.885, 0.8273, 0.3068, 0.3879, 0.05775, 0.07047, 0.1169, 0.08569, 0.2216, 0.2475, 0.8123, 0.7686, 0.9751, 0.9856, 0.9865, 0.9811, 0.964, 0.1193, 0.1041, 0.8232, 0.6855, 0.6261, 0.8492, 0.6972, 0.8492, 0.7828, 0.005633, 0.1595, 0.1241, 0.8314, 0.007358, 0.1481, 0.0873, 0.002525, 0.02025]): _vg.add([_i], _w, 'REPLACE')
_vg = ob_character.vertex_groups.new(name='foot.r')
for _i, _w in zip([2, 3, 4, 5, 6, 7, 19, 20, 21, 22, 23, 24, 25, 26, 28, 33, 34, 35, 36, 37, 38, 39, 69, 70, 71, 72, 73, 74, 75, 76, 77, 78, 79, 80, 81, 82, 83, 84, 85, 86, 87, 88, 89, 90, 91, 92, 93, 108, 109, 110, 111, 155, 156, 157, 158, 159, 160, 161, 162, 163, 164, 165, 166, 167, 168, 169, 170, 171, 172, 173, 174, 175, 525, 526, 527, 528, 529, 530, 531, 532, 533, 534, 535, 536, 537, 538, 539, 540, 541, 542, 543, 544, 545, 546, 547], [0.03526, 0.05702, 0.1155, 0.8776, 0.1568, 0.836, 0.5922, 0.9927, 0.599, 0.9836, 0.3748, 0.3733, 0.5259, 0.5273, 0.08617, 0.2814, 0.3287, 0.03866, 0.001243, 0.05788, 0.2853, 0.2441, 0.7867, 0.7827, 0.9912, 0.5257, 0.9629, 0.9711, 0.5674, 0.5594, 0.9753, 0.989, 0.9965, 0.9992, 0.1764, 0.4856, 0.4954, 0.4886, 0.5067, 0.4344, 0.999, 0.9992, 0.9938, 0.9993, 0.7184, 0.7515, 0.8644, 0.09733, 0.3103, 0.1349, 0.9796, 0.1811, 0.493, 0.201, 0.4922, 0.4466, 0.4466, 0.45, 0.4464, 0.1148, 0.1718, 0.693, 0.6113, 0.9422, 0.9295, 0.883, 0.9143, 0.997, 0.7776, 0.7518, 0.1848, 0.2282, 0.9992, 0.9962, 0.9991, 0.9991, 0.9991, 0.9991, 0.9991, 0.9959, 0.9959, 0.9957, 0.9958, 0.998, 0.998, 0.9977, 0.9978, 0.9996, 0.9996, 0.9996, 0.9996, 0.9991, 0.9996, 0.9979, 0.9958]): _vg.add([_i], _w, 'REPLACE')
_m = ob_character.modifiers.new('Mirror', 'MIRROR')
_m.use_clip = True
_m = ob_character.modifiers.new('EdgeSplit', 'EDGE_SPLIT')
_m.split_angle = 1.047
_m = ob_character.modifiers.new('Armature', 'ARMATURE')
_m.object = ob_armature
ob_camera.location = (-7.846, 1.561, 0.0)
ob_camera.rotation_euler = (1.571, -6.516e-08, -1.767)
ob_camera.lock_rotations_4d = False
ob_camera.empty_display_type = 'ARROWS'
ob_camera.color = (0.0, 0.0, 0.0, 0.0)
ob_camera.hide_render = True
ob_camera.display_type = 'WIRE'
ob_camera.lineart.crease_threshold = 0.0
ob_hemi.parent = ob_camera
ob_hemi.matrix_parent_inverse = Matrix(((0.6859, 0.7276, -0.01082, -0.3382), (-0.3174, 0.3125, 0.8953, -0.3767), (0.6549, -0.6107, 0.4452, -11.25), (0.0, 0.0, 0.0, 1.0)))
ob_hemi.location = (0.0, 0.0, 0.0)
ob_hemi.lineart.crease_threshold = 0.0
_c = ob_hemi.constraints.new('COPY_ROTATION'); _c.name = 'Copy Rotation'
_c.active = False
_c.target = ob_camera
_c = ob_hemi.constraints.new('COPY_LOCATION'); _c.name = 'Copy Location'
_c.target = ob_camera

# ---- collection membership
col_collection_1.objects.link(ob_plane)
col_collection_1.objects.link(ob_armature)
col_collection_1.objects.link(ob_character)
col_collection_1.objects.link(ob_camera)
col_collection_1.objects.link(ob_hemi)

# ---- scene / render settings (as saved in the file)
scene.camera = ob_camera
scene.frame_start = 0; scene.frame_end = 40; scene.frame_set(35)
scene.render.engine = 'BLENDER_EEVEE_NEXT'
scene.render.resolution_x = 128
scene.render.resolution_y = 128
scene.render.dither_intensity = 0.0
scene.cycles.use_denoising = False
scene.cycles.samples = 128
scene.cycles.sampling_pattern = 'TABULATED_SOBOL'
scene.cycles.light_sampling_threshold = 0.0
scene.cycles.use_adaptive_sampling = False
scene.cycles.use_light_tree = False
scene.cycles.blur_glossy = 0.0
scene.cycles.sample_clamp_indirect = 0.0
scene.view_settings.view_transform = 'Standard'
bpy.context.view_layer.update()
